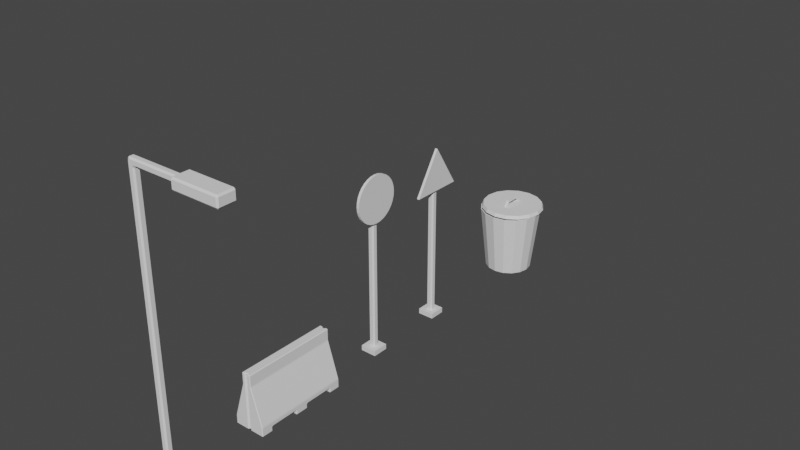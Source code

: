 # Source: smallObjects.blend  (saved by Blender 3.0.42; exported with 4.5.12 LTS)
import bpy
from mathutils import Matrix  # noqa: F401  (used for matrix-valued properties, if any)

bpy.ops.wm.read_factory_settings(use_empty=True)
scene = bpy.context.scene
scene.name = 'Scene'

# ---- collections
col_collection = bpy.data.collections.new('Collection'); scene.collection.children.link(col_collection)

# ---- world
world_world = bpy.data.worlds.new('World'); scene.world = world_world
world_world.use_nodes = True; world_world.node_tree.nodes.clear()
_N = world_world.node_tree.nodes; _L = world_world.node_tree.links
n0 = _N.new('ShaderNodeOutputWorld'); n0.name = 'World Output'; n0.location = (300, 300)
n1 = _N.new('ShaderNodeBackground'); n1.name = 'Background'; n1.location = (10, 300)
n1.inputs[0].default_value = (0.05088, 0.05088, 0.05088, 1.0)
_L.new(n1.outputs[0], n0.inputs[0])
n0.is_active_output = True
world_world.color = (0.05088, 0.05088, 0.05088)
world_world.use_sun_shadow = False
world_world.sun_shadow_jitter_overblur = 0.0

# ---- meshes
me_cube_002 = bpy.data.meshes.new('Cube.002')
me_cube_002.from_pydata([(-1.0, -1.0, -1.0), (-1.0, -1.0, 1.0), (-1.0, 1.0, -1.0), (-1.0, 1.0, 1.0), (1.0, -1.0, -1.0), (1.0, -1.0, 1.0), (1.0, 1.0, -1.0), (1.0, 1.0, 1.0), (-0.2275, -0.2275, -1.004), (-0.2275, -0.3908, -0.5019), (-0.3908, -0.2275, -0.5019), (-0.2275, -0.3908, 104.4), (0.003702, -0.3908, 105.1), (-0.2275, -0.2275, 105.6), (-0.3908, -0.2275, 105.1), (-0.2275, 0.2275, -1.004), (-0.3908, 0.2275, -0.5019), (-0.2275, 0.3908, -0.5019), (-0.2275, 0.2275, 105.6), (0.003703, 0.3908, 105.1), (-0.2275, 0.3908, 104.4), (-0.3908, 0.2275, 105.1), (0.2275, -0.2275, -1.004), (0.3908, -0.2275, -0.5019), (0.2275, -0.3908, -0.5019), (0.5542, -0.2275, 103.2), (0.4585, -0.3908, 103.7), (0.2275, -0.3908, 103.0), (0.3908, -0.2275, 102.7), (0.2275, 0.2275, -1.004), (0.2275, 0.3908, -0.5019), (0.3908, 0.2275, -0.5019), (0.4585, 0.3908, 103.7), (0.5542, 0.2275, 103.2), (0.3908, 0.2275, 102.7), (0.2275, 0.3908, 103.0), (6.162, 1.054, 105.7), (5.999, 0.8907, 105.7), (6.162, 0.8907, 106.3), (6.162, 1.054, 102.9), (6.365, 0.6879, 102.3), (5.999, 0.8907, 102.9), (6.162, -0.8907, 106.3), (5.999, -0.8907, 105.7), (6.162, -1.054, 105.7), (6.162, -1.054, 102.9), (5.999, -0.8907, 102.9), (6.365, -0.6879, 102.3), (6.26, -0.3908, 105.1), (6.26, -0.2275, 105.6), (6.26, 0.3908, 105.1), (6.26, 0.2275, 105.6), (6.26, -0.3908, 103.7), (6.26, -0.2275, 103.2), (6.26, 0.2275, 103.2), (6.26, 0.3908, 103.7), (11.23, -0.6879, 102.3), (11.59, -0.8907, 102.9), (11.43, -1.054, 102.9), (11.43, -0.8907, 106.3), (11.43, -1.054, 105.7), (11.59, -0.8907, 105.7), (11.23, 0.6879, 102.3), (11.43, 1.054, 102.9), (11.59, 0.8907, 102.9), (11.43, 0.8907, 106.3), (11.59, 0.8907, 105.7), (11.43, 1.054, 105.7), (6.162, 0.8907, 102.3), (6.162, -0.8907, 102.3), (11.43, 0.8907, 102.3), (11.43, -0.8907, 102.3), (6.365, 0.6879, 104.6), (6.365, -0.6879, 104.6), (11.23, 0.6879, 104.6), (11.23, -0.6879, 104.6)], [], [(0, 1, 3, 2), (2, 3, 7, 6), (6, 7, 5, 4), (4, 5, 1, 0), (2, 6, 4, 0), (7, 3, 1, 5), (24, 27, 11, 9), (50, 55, 32, 19), (54, 53, 25, 33), (49, 51, 18, 13), (10, 14, 21, 16), (65, 38, 42, 59), (52, 48, 12, 26), (17, 20, 35, 30), (39, 36, 67, 63), (31, 34, 28, 23), (64, 66, 61, 57), (46, 43, 37, 41), (58, 60, 44, 45), (62, 56, 75, 74), (8, 9, 10), (11, 12, 13, 14), (15, 16, 17), (18, 19, 20, 21), (22, 23, 24), (25, 26, 27, 28), (29, 30, 31), (32, 33, 34, 35), (36, 37, 38), (39, 68, 41), (42, 43, 44), (45, 46, 69), (71, 57, 58), (59, 60, 61), (70, 63, 64), (65, 66, 67), (15, 8, 10, 16), (9, 11, 14, 10), (13, 18, 21, 14), (20, 17, 16, 21), (29, 15, 17, 30), (19, 32, 35, 20), (34, 31, 30, 35), (22, 29, 31, 23), (33, 25, 28, 34), (27, 24, 23, 28), (8, 22, 24, 9), (26, 12, 11, 27), (36, 39, 41, 37), (42, 38, 37, 43), (45, 44, 43, 46), (68, 69, 46, 41), (49, 13, 12, 48), (52, 26, 25, 53), (54, 33, 32, 55), (18, 51, 50, 19), (70, 68, 39, 63), (38, 65, 67, 36), (66, 64, 63, 67), (71, 70, 64, 57), (65, 59, 61, 66), (60, 58, 57, 61), (69, 71, 58, 45), (59, 42, 44, 60), (15, 29, 22, 8), (40, 47, 69, 68), (62, 40, 68, 70), (56, 62, 70, 71), (47, 56, 71, 69), (72, 74, 75, 73), (47, 40, 72, 73), (56, 47, 73, 75), (40, 62, 74, 72)])
_uv = me_cube_002.uv_layers.new(name='UVMap')
_uv.uv.foreach_set('vector', [0.375, 0.0, 0.625, 0.0, 0.625, 0.25, 0.375, 0.25, 0.375, 0.25, 0.625, 0.25, 0.625, 0.5, 0.375, 0.5, 0.375, 0.5, 0.625, 0.5, 0.625, 0.75, 0.375, 0.75, 0.375, 0.75, 0.625, 0.75, 0.625, 1.0, 0.375, 1.0, 0.125, 0.5, 0.375, 0.5, 0.375, 0.75, 0.125, 0.75, 0.625, 0.5, 0.875, 0.5, 0.875, 0.75, 0.625, 0.75, 0.3762, 0.8022, 0.6233, 0.8022, 0.6233, 0.9478, 0.3762, 0.9478, 0.1875, 0.496, 0.3313, 0.498, 0.6105, 0.4534, 0.6087, 0.31, 0.3818, 0.5522, 0.3818, 0.6978, 0.6182, 0.6978, 0.6182, 0.5522, 0.137, 0.6839, 0.137, 0.5422, 0.613, 0.2078, 0.613, 0.06614, 0.3762, 0.05224, 0.6238, 0.05224, 0.6238, 0.1978, 0.3762, 0.1978, 0.6323, 0.5194, 0.8677, 0.5194, 0.8677, 0.7306, 0.6323, 0.7306, 0.3313, 0.752, 0.1875, 0.754, 0.6087, 0.94, 0.6105, 0.7966, 0.3762, 0.3022, 0.6233, 0.3022, 0.6233, 0.4478, 0.3762, 0.4478, 0.4122, 0.2573, 0.5878, 0.2573, 0.5878, 0.4927, 0.4122, 0.4927, 0.3762, 0.5522, 0.6238, 0.5522, 0.6238, 0.6978, 0.3762, 0.6978, 0.4122, 0.5194, 0.5878, 0.5194, 0.5878, 0.7306, 0.4122, 0.7306, 0.4122, 0.01937, 0.5878, 0.01937, 0.5878, 0.2306, 0.4122, 0.2306, 0.4122, 0.7573, 0.5878, 0.7573, 0.5878, 0.9927, 0.4122, 0.9927, 0.3586, 0.5434, 0.3586, 0.7066, 0.3586, 0.7066, 0.3586, 0.5434, 0.1772, 0.6978, 0.1772, 0.75, 0.125, 0.6978, 0.6222, 0.0, 0.6238, 0.0, 0.625, 0.05224, 0.625, 0.05224, 0.1772, 0.5522, 0.125, 0.5522, 0.1772, 0.5, 0.613, 0.2078, 0.6087, 0.31, 0.6233, 0.3022, 0.6238, 0.1978, 0.3228, 0.6978, 0.375, 0.6978, 0.3228, 0.75, 0.6182, 0.6978, 0.6105, 0.7966, 0.6233, 0.8022, 0.6238, 0.6978, 0.3228, 0.5522, 0.3228, 0.5, 0.375, 0.5522, 0.6105, 0.4534, 0.6182, 0.5522, 0.6238, 0.5522, 0.6233, 0.4478, 0.5878, 0.25, 0.625, 0.2306, 0.625, 0.2306, 0.1323, 0.5, 0.125, 0.5194, 0.125, 0.5194, 0.625, 0.01937, 0.625, 0.01937, 0.5878, 0.0, 0.4122, 0.0, 0.375, 0.01937, 0.375, 0.01937, 0.3677, 0.7306, 0.375, 0.7306, 0.3677, 0.75, 0.625, 0.7573, 0.625, 0.7573, 0.5878, 0.75, 0.3677, 0.5194, 0.3677, 0.5, 0.375, 0.5194, 0.625, 0.5194, 0.625, 0.5194, 0.5878, 0.5, 0.1772, 0.5522, 0.1772, 0.6978, 0.125, 0.6978, 0.125, 0.5522, 0.3762, 0.0, 0.6222, 0.0, 0.6238, 0.05224, 0.3762, 0.05224, 0.613, 0.06614, 0.613, 0.2078, 0.6238, 0.1978, 0.6238, 0.05224, 0.6233, 0.3022, 0.3762, 0.3022, 0.3762, 0.1978, 0.6238, 0.1978, 0.3228, 0.5522, 0.1772, 0.5522, 0.1772, 0.5, 0.3228, 0.5, 0.6087, 0.31, 0.6105, 0.4534, 0.6233, 0.4478, 0.6233, 0.3022, 0.6238, 0.5522, 0.3762, 0.5522, 0.3762, 0.4478, 0.6233, 0.4478, 0.3228, 0.6978, 0.3228, 0.5522, 0.3762, 0.5522, 0.3762, 0.6978, 0.6182, 0.5522, 0.6182, 0.6978, 0.6238, 0.6978, 0.6238, 0.5522, 0.6233, 0.8022, 0.3762, 0.8022, 0.3762, 0.6978, 0.6238, 0.6978, 0.1772, 0.6978, 0.3228, 0.6978, 0.3228, 0.75, 0.1772, 0.75, 0.6105, 0.7966, 0.6087, 0.94, 0.6233, 0.9478, 0.6233, 0.8022, 0.5878, 0.2573, 0.4122, 0.2573, 0.4122, 0.2306, 0.5878, 0.2306, 0.625, 0.01937, 0.625, 0.2306, 0.5878, 0.2306, 0.5878, 0.01937, 0.4122, 0.0, 0.5878, 0.0, 0.5878, 0.01937, 0.4122, 0.01937, 0.1323, 0.5194, 0.1323, 0.7306, 0.125, 0.7306, 0.125, 0.5194, 0.137, 0.756, 0.613, 0.994, 0.6087, 0.94, 0.1875, 0.754, 0.3313, 0.752, 0.6105, 0.7966, 0.6182, 0.6978, 0.3818, 0.6978, 0.3818, 0.5522, 0.6182, 0.5522, 0.6105, 0.4534, 0.3313, 0.498, 0.613, 0.2078, 0.137, 0.5422, 0.1875, 0.496, 0.6087, 0.31, 0.3677, 0.5194, 0.1323, 0.5194, 0.1323, 0.5, 0.3677, 0.5, 0.625, 0.2573, 0.625, 0.4927, 0.5878, 0.4927, 0.5878, 0.2573, 0.5878, 0.5194, 0.4122, 0.5194, 0.4122, 0.4927, 0.5878, 0.4927, 0.3677, 0.7306, 0.3677, 0.5194, 0.4122, 0.5194, 0.4122, 0.7306, 0.6323, 0.5194, 0.6323, 0.7306, 0.5878, 0.7306, 0.5878, 0.5194, 0.5878, 0.7573, 0.4122, 0.7573, 0.4122, 0.7306, 0.5878, 0.7306, 0.1323, 0.7306, 0.3677, 0.7306, 0.3677, 0.75, 0.1323, 0.75, 0.625, 0.7573, 0.625, 0.9927, 0.5878, 0.9927, 0.5878, 0.7573, 0.1772, 0.5522, 0.3228, 0.5522, 0.3228, 0.6978, 0.1772, 0.6978, 0.1414, 0.5434, 0.1414, 0.7066, 0.1323, 0.7306, 0.1323, 0.5194, 0.3586, 0.5434, 0.1414, 0.5434, 0.1323, 0.5194, 0.3677, 0.5194, 0.3586, 0.7066, 0.3586, 0.5434, 0.3677, 0.5194, 0.3677, 0.7306, 0.1414, 0.7066, 0.3586, 0.7066, 0.3677, 0.7306, 0.1323, 0.7306, 0.1414, 0.5434, 0.3586, 0.5434, 0.3586, 0.7066, 0.1414, 0.7066, 0.1414, 0.7066, 0.1414, 0.5434, 0.1414, 0.5434, 0.1414, 0.7066, 0.3586, 0.7066, 0.1414, 0.7066, 0.1414, 0.7066, 0.3586, 0.7066, 0.1414, 0.5434, 0.3586, 0.5434, 0.3586, 0.5434, 0.1414, 0.5434])
me_cube_002.use_remesh_fix_poles = True
me_cube_002.use_remesh_preserve_attributes = False
me_cube_002.update()
me_cube_003 = bpy.data.meshes.new('Cube.003')
me_cube_003.from_pydata([(-0.4344, -1.281, 0.01644), (-0.4179, -1.281, 0.0), (-0.4179, -1.297, 0.01644), (-0.4344, -1.281, 0.2382), (-0.4179, -1.297, 0.2382), (-0.4112, -1.297, 0.2711), (-0.4289, -1.281, 0.2702), (-0.4344, 1.281, 0.01644), (-0.4179, 1.297, 0.01644), (-0.4179, 1.281, 0.0), (-0.4344, 1.281, 0.2382), (-0.4289, 1.281, 0.2702), (-0.4112, 1.297, 0.2711), (-0.4179, 1.297, 0.2382), (0.4344, -1.281, 0.01644), (0.4179, -1.297, 0.01644), (0.4179, -1.281, 0.0), (0.4344, -1.281, 0.2382), (0.4289, -1.281, 0.2702), (0.4112, -1.297, 0.2711), (0.4179, -1.297, 0.2382), (0.4179, 1.297, 0.01644), (0.4344, 1.281, 0.01644), (0.4179, 1.281, 0.0), (0.4179, 1.297, 0.2382), (0.4112, 1.297, 0.2711), (0.4289, 1.281, 0.2702), (0.4344, 1.281, 0.2382), (-0.1102, -1.297, 1.27), (-0.1267, -1.281, 1.27), (-0.1321, -1.281, 1.238), (-0.115, -1.297, 1.237), (-0.1267, 1.281, 1.27), (-0.1102, 1.297, 1.27), (-0.115, 1.297, 1.237), (-0.1321, 1.281, 1.238), (0.1267, -1.281, 1.27), (0.1102, -1.297, 1.27), (0.115, -1.297, 1.237), (0.1321, -1.281, 1.238), (0.1102, 1.297, 1.27), (0.1267, 1.281, 1.27), (0.1321, 1.281, 1.238), (0.115, 1.297, 1.237), (-0.1102, -1.281, 1.578), (-0.1267, -1.281, 1.562), (-0.1102, -1.297, 1.562), (-0.1102, 1.281, 1.578), (-0.1102, 1.297, 1.562), (-0.1267, 1.281, 1.562), (0.1102, -1.281, 1.578), (0.1102, -1.297, 1.562), (0.1267, -1.281, 1.562), (0.1102, 1.281, 1.578), (0.1267, 1.281, 1.562), (0.1102, 1.297, 1.562), (0.05581, 1.281, 0.0), (0.03937, 1.281, 0.01644), (0.05581, 1.297, 0.01644), (-0.05581, 1.281, 0.0), (-0.05581, 1.297, 0.01644), (-0.03937, 1.281, 0.01644), (-0.05581, 1.297, 0.2382), (-0.05581, 1.297, 0.2711), (-0.03937, 1.281, 0.2547), (0.05581, 1.297, 0.2382), (0.03937, 1.281, 0.2547), (0.05581, 1.297, 0.2711), (-0.05581, -1.297, 0.01644), (-0.05581, -1.281, 0.0), (-0.03937, -1.281, 0.01644), (0.05581, -1.297, 0.01644), (0.03937, -1.281, 0.01644), (0.05581, -1.281, 0.0), (0.05581, -1.297, 0.2382), (0.05581, -1.297, 0.2711), (0.03937, -1.281, 0.2547), (-0.05581, -1.297, 0.2382), (-0.03937, -1.281, 0.2547), (-0.05581, -1.297, 0.2711), (-0.05581, 1.297, 1.237), (-0.05581, 1.297, 1.27), (-0.03937, 1.281, 1.253), (0.05581, 1.297, 1.237), (0.03937, 1.281, 1.253), (0.05581, 1.297, 1.27), (0.05581, -1.297, 1.237), (0.05581, -1.297, 1.27), (0.03937, -1.281, 1.253), (-0.05581, -1.297, 1.237), (-0.03937, -1.281, 1.253), (-0.05581, -1.297, 1.27), (-0.05581, 1.281, 1.578), (-0.03937, 1.281, 1.562), (-0.05581, 1.297, 1.562), (0.05581, 1.281, 1.578), (0.05581, 1.297, 1.562), (0.03937, 1.281, 1.562), (0.05581, -1.281, 1.578), (0.03937, -1.281, 1.562), (0.05581, -1.297, 1.562), (-0.05581, -1.281, 1.578), (-0.05581, -1.297, 1.562), (-0.03937, -1.281, 1.562), (-0.4344, 0.9934, 0.01644), (-0.4179, 0.9934, 0.0), (-0.4179, 0.977, 0.01644), (-0.4344, 0.1633, 0.01644), (-0.4179, 0.1797, 0.01644), (-0.4179, 0.1633, 0.0), (-0.4344, -0.1633, 0.01644), (-0.4179, -0.1633, 0.0), (-0.4179, -0.1797, 0.01644), (-0.4179, -0.9934, 0.0), (-0.4344, -0.9934, 0.01644), (-0.4179, -0.977, 0.01644), (-0.4344, -0.9934, 0.2382), (-0.4289, -0.9934, 0.2702), (-0.4289, -0.9605, 0.2702), (-0.4344, -0.9605, 0.2382), (-0.4344, -0.1962, 0.2382), (-0.4289, -0.1962, 0.2702), (-0.4289, -0.1633, 0.2702), (-0.4344, -0.1633, 0.2382), (-0.4344, 0.1633, 0.2382), (-0.4289, 0.1633, 0.2702), (-0.4289, 0.1962, 0.2702), (-0.4344, 0.1962, 0.2382), (-0.4344, 0.9605, 0.2382), (-0.4289, 0.9605, 0.2702), (-0.4289, 0.9934, 0.2702), (-0.4344, 0.9934, 0.2382), (0.4344, -0.9934, 0.01644), (0.4179, -0.9934, 0.0), (0.4179, -0.977, 0.01644), (0.4344, -0.1633, 0.01644), (0.4179, -0.1797, 0.01644), (0.4179, -0.1633, 0.0), (0.4344, 0.1633, 0.01644), (0.4179, 0.1633, 0.0), (0.4179, 0.1797, 0.01644), (0.4179, 0.9934, 0.0), (0.4344, 0.9934, 0.01644), (0.4179, 0.977, 0.01644), (0.4344, 0.9934, 0.2382), (0.4289, 0.9934, 0.2702), (0.4289, 0.9605, 0.2702), (0.4344, 0.9605, 0.2382), (0.4344, 0.1962, 0.2382), (0.4289, 0.1962, 0.2702), (0.4289, 0.1633, 0.2702), (0.4344, 0.1633, 0.2382), (0.4344, -0.1633, 0.2382), (0.4289, -0.1633, 0.2702), (0.4289, -0.1962, 0.2702), (0.4344, -0.1962, 0.2382), (0.4344, -0.9605, 0.2382), (0.4289, -0.9605, 0.2702), (0.4289, -0.9934, 0.2702), (0.4344, -0.9934, 0.2382), (-0.1321, -0.9934, 1.238), (-0.1267, -0.9934, 1.27), (-0.1267, -0.9605, 1.27), (-0.1321, -0.9605, 1.238), (-0.1321, -0.1962, 1.238), (-0.1267, -0.1962, 1.27), (-0.1267, -0.1633, 1.27), (-0.1321, -0.1633, 1.238), (-0.1321, 0.1633, 1.238), (-0.1267, 0.1633, 1.27), (-0.1267, 0.1962, 1.27), (-0.1321, 0.1962, 1.238), (-0.1321, 0.9605, 1.238), (-0.1267, 0.9605, 1.27), (-0.1267, 0.9934, 1.27), (-0.1321, 0.9934, 1.238), (0.1267, 0.9934, 1.27), (0.1267, 0.9605, 1.27), (0.1321, 0.9605, 1.238), (0.1321, 0.9934, 1.238), (0.1267, 0.1962, 1.27), (0.1267, 0.1633, 1.27), (0.1321, 0.1633, 1.238), (0.1321, 0.1962, 1.238), (0.1267, -0.1633, 1.27), (0.1267, -0.1962, 1.27), (0.1321, -0.1962, 1.238), (0.1321, -0.1633, 1.238), (0.1267, -0.9605, 1.27), (0.1267, -0.9934, 1.27), (0.1321, -0.9934, 1.238), (0.1321, -0.9605, 1.238), (-0.1102, -0.9934, 1.578), (-0.1102, -0.9605, 1.578), (-0.1267, -0.9605, 1.562), (-0.1267, -0.9934, 1.562), (-0.1102, -0.1962, 1.578), (-0.1102, -0.1633, 1.578), (-0.1267, -0.1633, 1.562), (-0.1267, -0.1962, 1.562), (-0.1102, 0.1633, 1.578), (-0.1102, 0.1962, 1.578), (-0.1267, 0.1962, 1.562), (-0.1267, 0.1633, 1.562), (-0.1102, 0.9605, 1.578), (-0.1102, 0.9934, 1.578), (-0.1267, 0.9934, 1.562), (-0.1267, 0.9605, 1.562), (0.1267, 0.9934, 1.562), (0.1102, 0.9934, 1.578), (0.1102, 0.9605, 1.578), (0.1267, 0.9605, 1.562), (0.1267, 0.1962, 1.562), (0.1102, 0.1962, 1.578), (0.1102, 0.1633, 1.578), (0.1267, 0.1633, 1.562), (0.1267, -0.1633, 1.562), (0.1102, -0.1633, 1.578), (0.1102, -0.1962, 1.578), (0.1267, -0.1962, 1.562), (0.1267, -0.9605, 1.562), (0.1102, -0.9605, 1.578), (0.1102, -0.9934, 1.578), (0.1267, -0.9934, 1.562), (0.05581, 0.9934, 1.578), (0.02293, 0.9934, 1.578), (0.02293, 0.9605, 1.578), (0.05581, 0.9605, 1.578), (0.05581, 0.1962, 1.578), (0.02293, 0.1962, 1.578), (0.02293, 0.1633, 1.578), (0.05581, 0.1633, 1.578), (0.05581, -0.1633, 1.578), (0.02293, -0.1633, 1.578), (0.02293, -0.1962, 1.578), (0.05581, -0.1962, 1.578), (0.05581, -0.9605, 1.578), (0.02293, -0.9605, 1.578), (0.02293, -0.9934, 1.578), (0.05581, -0.9934, 1.578), (-0.05581, 0.9934, 1.578), (-0.05581, 0.9605, 1.578), (-0.02293, 0.9605, 1.578), (-0.02293, 0.9934, 1.578), (-0.05581, 0.1962, 1.578), (-0.05581, 0.1633, 1.578), (-0.02293, 0.1633, 1.578), (-0.02293, 0.1962, 1.578), (-0.05581, -0.1633, 1.578), (-0.05581, -0.1962, 1.578), (-0.02293, -0.1962, 1.578), (-0.02293, -0.1633, 1.578), (-0.05581, -0.9605, 1.578), (-0.05581, -0.9934, 1.578), (-0.02293, -0.9934, 1.578), (-0.02293, -0.9605, 1.578), (-0.05581, 0.9934, 0.0), (-0.02293, 0.9934, 0.0), (-0.03937, 0.977, 0.01644), (-0.05581, 0.1633, 0.0), (-0.03937, 0.1797, 0.01644), (-0.02293, 0.1633, 0.0), (-0.05581, -0.1633, 0.0), (-0.02293, -0.1633, 0.0), (-0.03937, -0.1797, 0.01644), (-0.02293, -0.9934, 0.0), (-0.05581, -0.9934, 0.0), (-0.03937, -0.977, 0.01644), (0.05581, 0.9934, 0.0), (0.03937, 0.977, 0.01644), (0.02293, 0.9934, 0.0), (0.05581, 0.1633, 0.0), (0.02293, 0.1633, 0.0), (0.03937, 0.1797, 0.01644), (0.05581, -0.1633, 0.0), (0.03937, -0.1797, 0.01644), (0.02293, -0.1633, 0.0), (0.02293, -0.9934, 0.0), (0.03937, -0.977, 0.01644), (0.05581, -0.9934, 0.0), (-0.4344, -1.281, 0.1498), (-0.4344, -1.281, 0.1169), (-0.4179, -1.297, 0.1169), (-0.4179, -1.297, 0.1498), (-0.4344, 1.281, 0.1169), (-0.4344, 1.281, 0.1498), (-0.4179, 1.297, 0.1498), (-0.4179, 1.297, 0.1169), (0.4344, 1.281, 0.1169), (0.4179, 1.297, 0.1169), (0.4179, 1.297, 0.1498), (0.4344, 1.281, 0.1498), (0.4344, -1.281, 0.1169), (0.4344, -1.281, 0.1498), (0.4179, -1.297, 0.1498), (0.4179, -1.297, 0.1169), (0.05581, -1.297, 0.1169), (0.05581, -1.297, 0.1498), (0.03937, -1.281, 0.1333), (-0.05581, -1.297, 0.1169), (-0.03937, -1.281, 0.1333), (-0.05581, -1.297, 0.1498), (-0.05581, 1.297, 0.1169), (-0.05581, 1.297, 0.1498), (-0.03937, 1.281, 0.1333), (0.05581, 1.297, 0.1169), (0.03937, 1.281, 0.1333), (0.05581, 1.297, 0.1498), (0.4179, 0.9605, 0.1333), (0.4179, 0.977, 0.1169), (0.4344, 0.9934, 0.1169), (0.4344, 0.9934, 0.1498), (0.4344, 0.9605, 0.1498), (0.4179, 0.1962, 0.1333), (0.4344, 0.1962, 0.1498), (0.4344, 0.1633, 0.1498), (0.4344, 0.1633, 0.1169), (0.4179, 0.1797, 0.1169), (0.4179, -0.1962, 0.1333), (0.4179, -0.1797, 0.1169), (0.4344, -0.1633, 0.1169), (0.4344, -0.1633, 0.1498), (0.4344, -0.1962, 0.1498), (0.4179, -0.9605, 0.1333), (0.4344, -0.9605, 0.1498), (0.4344, -0.9934, 0.1498), (0.4344, -0.9934, 0.1169), (0.4179, -0.977, 0.1169), (-0.4179, -0.9605, 0.1333), (-0.4179, -0.977, 0.1169), (-0.4344, -0.9934, 0.1169), (-0.4344, -0.9934, 0.1498), (-0.4344, -0.9605, 0.1498), (-0.4179, -0.1962, 0.1333), (-0.4344, -0.1962, 0.1498), (-0.4344, -0.1633, 0.1498), (-0.4344, -0.1633, 0.1169), (-0.4179, -0.1797, 0.1169), (-0.4179, 0.1962, 0.1333), (-0.4179, 0.1797, 0.1169), (-0.4344, 0.1633, 0.1169), (-0.4344, 0.1633, 0.1498), (-0.4344, 0.1962, 0.1498), (-0.4179, 0.9605, 0.1333), (-0.4344, 0.9605, 0.1498), (-0.4344, 0.9934, 0.1498), (-0.4344, 0.9934, 0.1169), (-0.4179, 0.977, 0.1169), (-0.4344, 1.279, 0.2382), (-0.4344, 1.246, 0.2382), (-0.4289, 1.246, 0.2702), (-0.4289, 1.279, 0.2702), (0.4179, 1.279, 0.0), (0.4344, 1.279, 0.01644), (0.4344, 1.246, 0.01644), (0.4179, 1.246, 0.0), (-0.1267, 1.279, 1.27), (-0.1321, 1.279, 1.238), (-0.1321, 1.246, 1.238), (-0.1267, 1.246, 1.27), (-0.1267, 1.279, 1.562), (-0.1267, 1.246, 1.562), (-0.1102, 1.246, 1.578), (-0.1102, 1.279, 1.578), (-0.4179, 1.246, 0.0), (-0.4344, 1.246, 0.01644), (-0.4344, 1.279, 0.01644), (-0.4179, 1.279, 0.0), (0.4289, 1.246, 0.2702), (0.4344, 1.246, 0.2382), (0.4344, 1.279, 0.2382), (0.4289, 1.279, 0.2702), (0.1267, 1.246, 1.27), (0.1321, 1.246, 1.238), (0.1321, 1.279, 1.238), (0.1267, 1.279, 1.27), (0.1267, 1.246, 1.562), (0.1267, 1.279, 1.562), (0.1102, 1.279, 1.578), (0.1102, 1.246, 1.578), (0.02293, 1.246, 1.578), (0.05581, 1.246, 1.578), (0.05581, 1.279, 1.578), (0.03937, 1.279, 1.562), (0.02293, 1.262, 1.562), (-0.02293, 1.246, 1.578), (-0.02293, 1.262, 1.562), (-0.03937, 1.279, 1.562), (-0.05581, 1.279, 1.578), (-0.05581, 1.246, 1.578), (-0.02293, 1.246, 0.0), (-0.05581, 1.246, 0.0), (-0.05581, 1.279, 0.0), (-0.03937, 1.279, 0.01644), (-0.02293, 1.262, 0.01644), (0.02293, 1.246, 0.0), (0.02293, 1.262, 0.01644), (0.03937, 1.279, 0.01644), (0.05581, 1.279, 0.0), (0.05581, 1.246, 0.0), (0.4344, 1.246, 0.1498), (0.4344, 1.246, 0.1169), (0.4344, 1.279, 0.1169), (0.4344, 1.279, 0.1498), (-0.4344, 1.279, 0.1498), (-0.4344, 1.279, 0.1169), (-0.4344, 1.246, 0.1169), (-0.4344, 1.246, 0.1498), (-0.4179, -1.277, 0.0), (-0.4344, -1.277, 0.01644), (-0.4344, -1.244, 0.01644), (-0.4179, -1.244, 0.0), (0.4344, -1.277, 0.2382), (0.4344, -1.244, 0.2382), (0.4289, -1.244, 0.2702), (0.4289, -1.277, 0.2702), (0.1321, -1.277, 1.238), (0.1321, -1.244, 1.238), (0.1267, -1.244, 1.27), (0.1267, -1.277, 1.27), (0.1102, -1.277, 1.578), (0.1267, -1.277, 1.562), (0.1267, -1.244, 1.562), (0.1102, -1.244, 1.578), (0.05581, -1.277, 1.578), (0.05581, -1.244, 1.578), (0.02293, -1.244, 1.578), (0.02293, -1.26, 1.562), (0.03937, -1.277, 1.562), (-0.02293, -1.26, 1.562), (-0.02293, -1.244, 1.578), (-0.05581, -1.244, 1.578), (-0.05581, -1.277, 1.578), (-0.03937, -1.277, 1.562), (-0.02293, -1.26, 0.01644), (-0.03937, -1.277, 0.01644), (-0.05581, -1.277, 0.0), (-0.05581, -1.244, 0.0), (-0.02293, -1.244, 0.0), (0.05581, -1.277, 0.0), (0.03937, -1.277, 0.01644), (0.02293, -1.26, 0.01644), (0.02293, -1.244, 0.0), (0.05581, -1.244, 0.0), (-0.4289, -1.244, 0.2702), (-0.4344, -1.244, 0.2382), (-0.4344, -1.277, 0.2382), (-0.4289, -1.277, 0.2702), (0.4179, -1.244, 0.0), (0.4344, -1.244, 0.01644), (0.4344, -1.277, 0.01644), (0.4179, -1.277, 0.0), (-0.1321, -1.244, 1.238), (-0.1321, -1.277, 1.238), (-0.1267, -1.277, 1.27), (-0.1267, -1.244, 1.27), (-0.1102, -1.244, 1.578), (-0.1267, -1.244, 1.562), (-0.1267, -1.277, 1.562), (-0.1102, -1.277, 1.578), (-0.4344, -1.244, 0.1498), (-0.4344, -1.244, 0.1169), (-0.4344, -1.277, 0.1169), (-0.4344, -1.277, 0.1498), (0.4344, -1.277, 0.1498), (0.4344, -1.277, 0.1169), (0.4344, -1.244, 0.1169), (0.4344, -1.244, 0.1498)], [], [(450, 465, 292, 14), (291, 27, 370, 403), (22, 288, 402, 353), (5, 79, 89, 31), (18, 415, 416, 39), (286, 13, 62, 303), (432, 459, 44, 101), (307, 65, 24, 290), (366, 405, 284, 7), (294, 20, 74, 297), (92, 47, 363, 388), (32, 356, 360, 49), (40, 85, 96, 55), (36, 419, 421, 52), (375, 41, 54, 377), (454, 29, 45, 458), (53, 95, 382, 378), (447, 6, 30, 453), (371, 26, 42, 374), (68, 299, 282, 2), (104, 346, 406, 365), (464, 412, 17, 293), (99, 428, 440, 72, 298, 76, 88), (404, 348, 10, 285), (261, 272, 276, 263), (265, 277, 442, 438), (347, 106, 258, 269, 143, 309), (339, 317, 140, 273, 260, 108), (226, 242, 247, 229), (230, 246, 251, 233), (234, 250, 255, 237), (238, 254, 430, 426), (210, 227, 228, 213), (214, 231, 232, 217), (218, 235, 236, 221), (222, 239, 425, 423), (176, 372, 376, 208), (359, 174, 206, 361), (173, 170, 202, 207), (169, 166, 198, 203), (379, 381, 224, 209), (389, 362, 205, 240), (241, 204, 201, 244), (245, 200, 197, 248), (345, 131, 349, 407), (350, 130, 175, 358), (342, 127, 128, 344), (460, 445, 116, 331), (325, 159, 413, 467), (414, 158, 190, 417), (322, 155, 156, 324), (400, 369, 144, 311), (253, 192, 456, 431), (418, 189, 223, 422), (188, 185, 219, 220), (184, 181, 215, 216), (354, 401, 310, 142), (110, 336, 340, 107), (399, 355, 141, 268), (333, 318, 323, 328), (315, 151, 152, 321), (149, 146, 178, 183), (153, 150, 182, 187), (157, 154, 186, 191), (335, 123, 124, 341), (121, 118, 163, 164), (125, 122, 167, 168), (129, 126, 171, 172), (337, 112, 264, 275, 136, 319), (109, 259, 262, 111), (113, 266, 437, 411), (117, 444, 452, 160), (386, 384, 396, 394), (271, 139, 137, 274), (410, 461, 330, 114), (145, 368, 373, 179), (9, 59, 392, 367), (439, 451, 16, 73), (280, 3, 446, 463), (15, 295, 296, 71), (25, 67, 83, 43), (8, 287, 302, 60), (364, 391, 256, 105), (56, 23, 352, 398), (28, 91, 102, 46), (58, 305, 289, 21), (63, 12, 34, 80), (420, 424, 98, 50), (81, 33, 48, 94), (97, 84, 66, 306, 57, 397, 383), (11, 351, 357, 35), (312, 147, 148, 314), (180, 177, 211, 212), (279, 133, 448, 443), (138, 316, 320, 135), (408, 436, 69, 1), (301, 77, 4, 283), (87, 37, 51, 100), (75, 19, 38, 86), (343, 308, 313, 338), (329, 327, 134, 278, 267, 115), (390, 395, 270, 257), (380, 385, 243, 225), (165, 162, 194, 199), (249, 196, 193, 252), (332, 119, 120, 334), (132, 326, 466, 449), (161, 455, 457, 195), (429, 434, 441, 427), (435, 433, 103, 90, 78, 300, 70), (93, 387, 393, 61, 304, 64, 82), (0, 1, 2), (3, 4, 5, 6), (7, 8, 9), (10, 11, 12, 13), (14, 15, 16), (17, 18, 19, 20), (21, 22, 23), (24, 25, 26, 27), (28, 29, 30, 31), (32, 33, 34, 35), (36, 37, 38, 39), (40, 41, 42, 43), (44, 45, 46), (47, 48, 49), (50, 51, 52), (53, 54, 55), (56, 57, 58), (59, 60, 61), (62, 63, 64), (65, 66, 67), (68, 69, 70), (71, 72, 73), (74, 75, 76), (77, 78, 79), (80, 81, 82), (83, 84, 85), (86, 87, 88), (89, 90, 91), (92, 93, 94), (95, 96, 97), (98, 99, 100), (101, 102, 103), (104, 105, 106), (107, 108, 109), (110, 111, 112), (113, 114, 115), (116, 117, 118, 119), (120, 121, 122, 123), (124, 125, 126, 127), (128, 129, 130, 131), (132, 133, 134), (135, 136, 137), (138, 139, 140), (141, 142, 143), (144, 145, 146, 147), (148, 149, 150, 151), (152, 153, 154, 155), (156, 157, 158, 159), (160, 161, 162, 163), (164, 165, 166, 167), (168, 169, 170, 171), (172, 173, 174, 175), (176, 177, 178, 179), (180, 181, 182, 183), (184, 185, 186, 187), (188, 189, 190, 191), (192, 193, 194, 195), (196, 197, 198, 199), (200, 201, 202, 203), (204, 205, 206, 207), (208, 209, 210, 211), (212, 213, 214, 215), (216, 217, 218, 219), (220, 221, 222, 223), (224, 225, 226, 227), (228, 229, 230, 231), (232, 233, 234, 235), (236, 237, 238, 239), (240, 241, 242, 243), (244, 245, 246, 247), (248, 249, 250, 251), (252, 253, 254, 255), (256, 257, 258), (259, 260, 261), (262, 263, 264), (265, 266, 267), (268, 269, 270), (271, 272, 273), (274, 275, 276), (277, 278, 279), (280, 281, 282, 283), (284, 285, 286, 287), (288, 289, 290, 291), (292, 293, 294, 295), (296, 297, 298), (299, 300, 301), (302, 303, 304), (305, 306, 307), (308, 309, 310, 311, 312), (313, 314, 315, 316, 317), (318, 319, 320, 321, 322), (323, 324, 325, 326, 327), (328, 329, 330, 331, 332), (333, 334, 335, 336, 337), (338, 339, 340, 341, 342), (343, 344, 345, 346, 347), (348, 349, 350, 351), (352, 353, 354, 355), (356, 357, 358, 359), (360, 361, 362, 363), (364, 365, 366, 367), (368, 369, 370, 371), (372, 373, 374, 375), (376, 377, 378, 379), (380, 381, 382, 383, 384), (385, 386, 387, 388, 389), (390, 391, 392, 393, 394), (395, 396, 397, 398, 399), (400, 401, 402, 403), (404, 405, 406, 407), (408, 409, 410, 411), (412, 413, 414, 415), (416, 417, 418, 419), (420, 421, 422, 423), (424, 425, 426, 427, 428), (429, 430, 431, 432, 433), (434, 435, 436, 437, 438), (439, 440, 441, 442, 443), (444, 445, 446, 447), (448, 449, 450, 451), (452, 453, 454, 455), (456, 457, 458, 459), (460, 461, 462, 463), (464, 465, 466, 467), (408, 1, 0, 409), (283, 4, 3, 280), (351, 11, 10, 348), (287, 8, 7, 284), (59, 9, 8, 60), (67, 25, 24, 65), (288, 22, 21, 289), (352, 23, 22, 353), (415, 18, 17, 412), (295, 15, 14, 292), (73, 16, 15, 71), (79, 5, 4, 77), (356, 32, 35, 357), (85, 40, 43, 83), (419, 36, 39, 416), (91, 28, 31, 89), (11, 35, 34, 12), (42, 26, 25, 43), (38, 19, 18, 39), (5, 31, 30, 6), (363, 47, 49, 360), (95, 53, 55, 96), (420, 50, 52, 421), (101, 44, 46, 102), (40, 55, 54, 41), (51, 37, 36, 52), (28, 46, 45, 29), (48, 33, 32, 49), (23, 56, 58, 21), (12, 63, 62, 13), (1, 69, 68, 2), (19, 75, 74, 20), (33, 81, 80, 34), (37, 87, 86, 38), (47, 92, 94, 48), (50, 98, 100, 51), (434, 429, 433, 435), (84, 97, 96, 85), (81, 94, 93, 82), (90, 103, 102, 91), (87, 100, 99, 88), (428, 99, 98, 424), (432, 101, 103, 433), (78, 90, 89, 79), (75, 86, 88, 76), (66, 84, 83, 67), (63, 80, 82, 64), (435, 70, 69, 436), (439, 73, 72, 440), (298, 72, 71, 296), (299, 68, 70, 300), (304, 61, 60, 302), (305, 58, 57, 306), (364, 105, 104, 365), (109, 111, 110, 107), (444, 117, 116, 445), (118, 121, 120, 119), (122, 125, 124, 123), (126, 129, 128, 127), (448, 133, 132, 449), (137, 139, 138, 135), (368, 145, 144, 369), (146, 149, 148, 147), (150, 153, 152, 151), (154, 157, 156, 155), (455, 161, 160, 452), (162, 165, 164, 163), (166, 169, 168, 167), (170, 173, 172, 171), (372, 176, 179, 373), (177, 180, 183, 178), (181, 184, 187, 182), (185, 188, 191, 186), (456, 192, 195, 457), (193, 196, 199, 194), (197, 200, 203, 198), (201, 204, 207, 202), (379, 209, 208, 376), (210, 213, 212, 211), (214, 217, 216, 215), (218, 221, 220, 219), (380, 225, 224, 381), (226, 229, 228, 227), (230, 233, 232, 231), (234, 237, 236, 235), (389, 240, 243, 385), (241, 244, 247, 242), (245, 248, 251, 246), (249, 252, 255, 250), (390, 257, 256, 391), (347, 309, 308, 343), (261, 263, 262, 259), (317, 339, 338, 313), (399, 268, 270, 395), (337, 319, 318, 333), (271, 274, 276, 272), (327, 329, 328, 323), (269, 258, 257, 270), (272, 261, 260, 273), (275, 264, 263, 276), (277, 265, 267, 278), (258, 106, 105, 256), (259, 109, 108, 260), (264, 112, 111, 262), (266, 113, 115, 267), (242, 226, 225, 243), (246, 230, 229, 247), (250, 234, 233, 251), (254, 238, 237, 255), (227, 210, 209, 224), (231, 214, 213, 228), (235, 218, 217, 232), (239, 222, 221, 236), (173, 207, 206, 174), (169, 203, 202, 170), (165, 199, 198, 166), (161, 195, 194, 162), (204, 241, 240, 205), (200, 245, 244, 201), (196, 249, 248, 197), (192, 253, 252, 193), (129, 172, 175, 130), (125, 168, 171, 126), (121, 164, 167, 122), (117, 160, 163, 118), (157, 191, 190, 158), (153, 187, 186, 154), (149, 183, 182, 150), (145, 179, 178, 146), (188, 220, 223, 189), (184, 216, 219, 185), (180, 212, 215, 181), (176, 208, 211, 177), (143, 269, 268, 141), (139, 271, 273, 140), (136, 275, 274, 137), (133, 279, 278, 134), (309, 143, 142, 310), (316, 138, 140, 317), (319, 136, 135, 320), (326, 132, 134, 327), (329, 115, 114, 330), (336, 110, 112, 337), (339, 108, 107, 340), (346, 104, 106, 347), (2, 282, 281, 0), (13, 286, 285, 10), (27, 291, 290, 24), (20, 294, 293, 17), (76, 298, 297, 74), (77, 301, 300, 78), (64, 304, 303, 62), (65, 307, 306, 66), (147, 312, 311, 144), (151, 315, 314, 148), (155, 322, 321, 152), (159, 325, 324, 156), (119, 332, 331, 116), (123, 335, 334, 120), (127, 342, 341, 124), (131, 345, 344, 128), (342, 344, 343, 338), (335, 341, 340, 336), (332, 334, 333, 328), (460, 331, 330, 461), (322, 324, 323, 318), (315, 321, 320, 316), (312, 314, 313, 308), (400, 311, 310, 401), (286, 303, 302, 287), (440, 428, 427, 441), (294, 297, 296, 295), (301, 283, 282, 299), (464, 293, 292, 465), (307, 290, 289, 305), (404, 285, 284, 405), (130, 350, 349, 131), (141, 355, 354, 142), (174, 359, 358, 175), (205, 362, 361, 206), (9, 367, 366, 7), (26, 371, 370, 27), (41, 375, 374, 42), (53, 378, 377, 54), (97, 383, 382, 95), (92, 388, 387, 93), (61, 393, 392, 59), (56, 398, 397, 57), (291, 403, 402, 288), (345, 407, 406, 346), (405, 366, 365, 406), (401, 354, 353, 402), (369, 400, 403, 370), (355, 399, 398, 352), (350, 358, 357, 351), (362, 389, 388, 363), (359, 361, 360, 356), (381, 379, 378, 382), (385, 380, 384, 386), (391, 364, 367, 392), (395, 390, 394, 396), (371, 374, 373, 368), (375, 377, 376, 372), (348, 404, 407, 349), (113, 411, 410, 114), (158, 414, 413, 159), (189, 418, 417, 190), (222, 423, 422, 223), (238, 426, 425, 239), (253, 431, 430, 254), (265, 438, 437, 266), (279, 443, 442, 277), (6, 447, 446, 3), (16, 451, 450, 14), (29, 454, 453, 30), (44, 459, 458, 45), (280, 463, 462, 281), (325, 467, 466, 326), (465, 450, 449, 466), (461, 410, 409, 462), (445, 460, 463, 446), (418, 422, 421, 419), (414, 417, 416, 415), (441, 434, 438, 442), (436, 408, 411, 437), (429, 427, 426, 430), (424, 420, 423, 425), (454, 458, 457, 455), (459, 432, 431, 456), (447, 453, 452, 444), (451, 439, 443, 448), (412, 464, 467, 413), (386, 394, 393, 387), (383, 397, 396, 384), (0, 281, 462, 409)])
_uv = me_cube_003.uv_layers.new(name='UVMap')
_uv.uv.foreach_set('vector', [0.386, 0.7389, 0.489, 0.7389, 0.489, 0.7461, 0.386, 0.7461, 0.511, 0.5044, 0.614, 0.5044, 0.614, 0.5081, 0.511, 0.5081, 0.386, 0.5044, 0.489, 0.5044, 0.489, 0.5081, 0.386, 0.5081, 0.625, 0.9961, 0.625, 0.9205, 0.625, 0.9309, 0.625, 0.9856, 0.625, 0.7461, 0.625, 0.7389, 0.625, 0.7389, 0.625, 0.7461, 0.511, 0.2535, 0.614, 0.2535, 0.614, 0.3299, 0.511, 0.3299, 0.8074, 0.7389, 0.8593, 0.7389, 0.8593, 0.7461, 0.8074, 0.7461, 0.511, 0.4201, 0.614, 0.4201, 0.614, 0.4965, 0.511, 0.4965, 0.386, 0.2419, 0.489, 0.2419, 0.489, 0.2456, 0.386, 0.2456, 0.511, 0.7535, 0.614, 0.7535, 0.614, 0.8299, 0.511, 0.8299, 0.8074, 0.5044, 0.8593, 0.5044, 0.8593, 0.5081, 0.8074, 0.5081, 0.625, 0.2456, 0.625, 0.2419, 0.625, 0.2419, 0.625, 0.2456, 0.625, 0.4843, 0.625, 0.4324, 0.625, 0.4324, 0.625, 0.4843, 0.625, 0.7461, 0.625, 0.7389, 0.625, 0.7389, 0.625, 0.7461, 0.625, 0.5081, 0.625, 0.5044, 0.625, 0.5044, 0.625, 0.5081, 0.625, 0.01115, 0.625, 0.003852, 0.625, 0.003852, 0.625, 0.01115, 0.6407, 0.5044, 0.6926, 0.5044, 0.6926, 0.5081, 0.6407, 0.5081, 0.625, 0.01115, 0.625, 0.003852, 0.625, 0.003852, 0.625, 0.01115, 0.625, 0.5081, 0.625, 0.5044, 0.625, 0.5044, 0.625, 0.5081, 0.386, 0.9201, 0.489, 0.9201, 0.489, 0.9965, 0.386, 0.9965, 0.386, 0.202, 0.489, 0.202, 0.489, 0.2355, 0.386, 0.2355, 0.511, 0.7389, 0.614, 0.7389, 0.614, 0.7461, 0.511, 0.7461, 0.7041, 0.7488, 0.7041, 0.7403, 0.3007, 0.7413, 0.3047, 0.7507, 0.4559, 0.8051, 0.5605, 0.8079, 0.6259, 0.8064, 0.511, 0.2419, 0.614, 0.2419, 0.614, 0.2456, 0.511, 0.2456, 0.2257, 0.6027, 0.2743, 0.6027, 0.2743, 0.6473, 0.2257, 0.6473, 0.2257, 0.702, 0.2743, 0.702, 0.2743, 0.733, 0.2257, 0.733, 0.4875, 0.2084, 0.3813, 0.212, 0.2453, 0.5255, 0.3053, 0.5344, 0.3836, 0.5479, 0.4881, 0.5449, 0.4875, 0.1608, 0.4881, 0.5935, 0.3836, 0.5973, 0.3053, 0.58, 0.2453, 0.5685, 0.3813, 0.1654, 0.7257, 0.5516, 0.7743, 0.5516, 0.7743, 0.5984, 0.7257, 0.5984, 0.7257, 0.6027, 0.7743, 0.6027, 0.7743, 0.6473, 0.7257, 0.6473, 0.7257, 0.6516, 0.7743, 0.6516, 0.7743, 0.6984, 0.7257, 0.6984, 0.7257, 0.702, 0.7743, 0.702, 0.7743, 0.733, 0.7257, 0.733, 0.6407, 0.5516, 0.6926, 0.5516, 0.6926, 0.5984, 0.6407, 0.5984, 0.6407, 0.6027, 0.6926, 0.6027, 0.6926, 0.6473, 0.6407, 0.6473, 0.6407, 0.6516, 0.6926, 0.6516, 0.6926, 0.6984, 0.6407, 0.6984, 0.6407, 0.702, 0.6926, 0.702, 0.6926, 0.733, 0.6407, 0.733, 0.625, 0.548, 0.625, 0.5145, 0.625, 0.5145, 0.625, 0.548, 0.625, 0.2355, 0.625, 0.202, 0.625, 0.202, 0.625, 0.2355, 0.625, 0.1984, 0.625, 0.1516, 0.625, 0.1516, 0.625, 0.1984, 0.625, 0.1473, 0.625, 0.1027, 0.625, 0.1027, 0.625, 0.1473, 0.6407, 0.5145, 0.6926, 0.5145, 0.6926, 0.548, 0.6407, 0.548, 0.8074, 0.5145, 0.8593, 0.5145, 0.8593, 0.548, 0.8074, 0.548, 0.8074, 0.5516, 0.8593, 0.5516, 0.8593, 0.5984, 0.8074, 0.5984, 0.8074, 0.6027, 0.8593, 0.6027, 0.8593, 0.6473, 0.8074, 0.6473, 0.511, 0.202, 0.614, 0.202, 0.614, 0.2355, 0.511, 0.2355, 0.625, 0.2355, 0.625, 0.202, 0.625, 0.202, 0.625, 0.2355, 0.511, 0.1516, 0.614, 0.1516, 0.614, 0.1984, 0.511, 0.1984, 0.511, 0.01701, 0.614, 0.01701, 0.614, 0.04799, 0.511, 0.04799, 0.511, 0.702, 0.614, 0.702, 0.614, 0.733, 0.511, 0.733, 0.625, 0.733, 0.625, 0.702, 0.625, 0.702, 0.625, 0.733, 0.511, 0.6516, 0.614, 0.6516, 0.614, 0.6984, 0.511, 0.6984, 0.511, 0.5145, 0.614, 0.5145, 0.614, 0.548, 0.511, 0.548, 0.8074, 0.702, 0.8593, 0.702, 0.8593, 0.733, 0.8074, 0.733, 0.625, 0.733, 0.625, 0.702, 0.625, 0.702, 0.625, 0.733, 0.625, 0.6984, 0.625, 0.6516, 0.625, 0.6516, 0.625, 0.6984, 0.625, 0.6473, 0.625, 0.6027, 0.625, 0.6027, 0.625, 0.6473, 0.386, 0.5145, 0.489, 0.5145, 0.489, 0.548, 0.386, 0.548, 0.386, 0.1027, 0.489, 0.1027, 0.489, 0.1473, 0.386, 0.1473, 0.2951, 0.5145, 0.3715, 0.5145, 0.3715, 0.548, 0.2951, 0.548, 0.5, 0.1092, 0.5, 0.6408, 0.5, 0.6865, 0.5, 0.06352, 0.511, 0.6027, 0.614, 0.6027, 0.614, 0.6473, 0.511, 0.6473, 0.625, 0.5984, 0.625, 0.5516, 0.625, 0.5516, 0.625, 0.5984, 0.625, 0.6473, 0.625, 0.6027, 0.625, 0.6027, 0.625, 0.6473, 0.625, 0.6984, 0.625, 0.6516, 0.625, 0.6516, 0.625, 0.6984, 0.511, 0.1027, 0.614, 0.1027, 0.614, 0.1473, 0.511, 0.1473, 0.625, 0.09836, 0.625, 0.05164, 0.625, 0.05164, 0.625, 0.09836, 0.625, 0.1473, 0.625, 0.1027, 0.625, 0.1027, 0.625, 0.1473, 0.625, 0.1984, 0.625, 0.1516, 0.625, 0.1516, 0.625, 0.1984, 0.4875, 0.1132, 0.3813, 0.1189, 0.2453, 0.6115, 0.3053, 0.6255, 0.3836, 0.6467, 0.4881, 0.642, 0.1285, 0.6027, 0.2049, 0.6027, 0.2049, 0.6473, 0.1285, 0.6473, 0.1285, 0.702, 0.2049, 0.702, 0.2049, 0.733, 0.1285, 0.733, 0.625, 0.04799, 0.625, 0.01701, 0.625, 0.01701, 0.625, 0.04799, 0.7688, 0.5125, 0.7208, 0.5125, 0.2792, 0.5125, 0.2312, 0.5125, 0.2951, 0.6027, 0.3715, 0.6027, 0.3715, 0.6473, 0.2951, 0.6473, 0.386, 0.01701, 0.489, 0.01701, 0.489, 0.04799, 0.386, 0.04799, 0.625, 0.548, 0.625, 0.5145, 0.625, 0.5145, 0.625, 0.548, 0.1285, 0.5044, 0.2049, 0.5044, 0.2049, 0.5081, 0.1285, 0.5081, 0.2951, 0.7389, 0.3715, 0.7389, 0.3715, 0.7461, 0.2951, 0.7461, 0.511, 0.003852, 0.614, 0.003852, 0.614, 0.01115, 0.511, 0.01115, 0.386, 0.7535, 0.489, 0.7535, 0.489, 0.8299, 0.386, 0.8299, 0.625, 0.4961, 0.625, 0.4205, 0.625, 0.4309, 0.625, 0.4856, 0.386, 0.2535, 0.489, 0.2535, 0.489, 0.3299, 0.386, 0.3299, 0.1285, 0.5145, 0.2049, 0.5145, 0.2049, 0.548, 0.1285, 0.548, 0.2951, 0.5044, 0.3715, 0.5044, 0.3715, 0.5081, 0.2951, 0.5081, 0.625, 0.9843, 0.625, 0.9324, 0.625, 0.9324, 0.625, 0.9843, 0.386, 0.4201, 0.489, 0.4201, 0.489, 0.4965, 0.386, 0.4965, 0.625, 0.3295, 0.625, 0.2539, 0.625, 0.2644, 0.625, 0.3191, 0.6407, 0.7389, 0.6926, 0.7389, 0.6926, 0.7461, 0.6407, 0.7461, 0.625, 0.3176, 0.625, 0.2657, 0.625, 0.2657, 0.625, 0.3176, 0.7041, 0.502, 0.6255, 0.4519, 0.5385, 0.4506, 0.4412, 0.453, 0.3041, 0.5002, 0.3015, 0.5052, 0.7041, 0.5064, 0.625, 0.2456, 0.625, 0.2419, 0.625, 0.2419, 0.625, 0.2456, 0.511, 0.5516, 0.614, 0.5516, 0.614, 0.5984, 0.511, 0.5984, 0.625, 0.5984, 0.625, 0.5516, 0.625, 0.5516, 0.625, 0.5984, 0.2951, 0.702, 0.3715, 0.702, 0.3715, 0.733, 0.2951, 0.733, 0.386, 0.6027, 0.489, 0.6027, 0.489, 0.6473, 0.386, 0.6473, 0.1285, 0.7389, 0.2049, 0.7389, 0.2049, 0.7461, 0.1285, 0.7461, 0.511, 0.9201, 0.614, 0.9201, 0.614, 0.9965, 0.511, 0.9965, 0.625, 0.8176, 0.625, 0.7657, 0.625, 0.7657, 0.625, 0.8176, 0.625, 0.8295, 0.625, 0.7539, 0.625, 0.7644, 0.625, 0.8191, 0.5, 0.2054, 0.5, 0.5446, 0.5, 0.5903, 0.5, 0.1597, 0.4875, 0.06561, 0.4881, 0.6906, 0.3836, 0.696, 0.3053, 0.6711, 0.2453, 0.6545, 0.3813, 0.07229, 0.2257, 0.5145, 0.2743, 0.5145, 0.2743, 0.548, 0.2257, 0.548, 0.7257, 0.5145, 0.7743, 0.5145, 0.7743, 0.548, 0.7257, 0.548, 0.625, 0.09836, 0.625, 0.05164, 0.625, 0.05164, 0.625, 0.09836, 0.8074, 0.6516, 0.8593, 0.6516, 0.8593, 0.6984, 0.8074, 0.6984, 0.511, 0.05164, 0.614, 0.05164, 0.614, 0.09836, 0.511, 0.09836, 0.386, 0.702, 0.489, 0.702, 0.489, 0.733, 0.386, 0.733, 0.625, 0.04799, 0.625, 0.01701, 0.625, 0.01701, 0.625, 0.04799, 0.7688, 0.735, 0.2312, 0.735, 0.2792, 0.735, 0.7208, 0.735, 0.2209, 0.7437, 0.745, 0.7816, 0.6656, 0.87, 0.6368, 0.87, 0.5491, 0.8697, 0.4367, 0.8642, 0.2265, 0.7552, 0.7842, 0.4995, 0.7847, 0.5047, 0.222, 0.5024, 0.2257, 0.496, 0.4163, 0.4016, 0.5229, 0.3969, 0.6442, 0.3995, 0.125, 0.7461, 0.125, 0.7461, 0.1285, 0.75, 0.614, 0.003852, 0.614, 0.0, 0.625, 0.0, 0.625, 0.003852, 0.386, 0.2456, 0.386, 0.25, 0.375, 0.2456, 0.614, 0.2456, 0.625, 0.2456, 0.625, 0.2539, 0.614, 0.2535, 0.386, 0.75, 0.386, 0.75, 0.375, 0.7535, 0.614, 0.7461, 0.625, 0.7461, 0.625, 0.7539, 0.614, 0.7535, 0.386, 0.4965, 0.386, 0.5, 0.375, 0.4965, 0.614, 0.4965, 0.625, 0.4961, 0.625, 0.5044, 0.614, 0.5044, 0.625, 2.91e-11, 0.625, 0.003852, 0.625, 0.0, 0.625, 0.0, 0.625, 0.2456, 0.625, 0.2657, 0.625, 0.2644, 0.625, 0.2456, 0.625, 0.7461, 0.625, 0.7657, 0.625, 0.7644, 0.625, 0.7461, 0.625, 0.4843, 0.625, 0.5044, 0.625, 0.5044, 0.625, 0.4856, 0.625, 0.003852, 0.625, 0.003852, 0.625, 0.0, 0.625, 0.2657, 0.625, 0.25, 0.625, 0.25, 0.625, 0.7657, 0.625, 0.75, 0.625, 0.75, 0.625, 0.5044, 0.625, 0.5044, 0.625, 0.5, 0.2951, 0.5044, 0.2917, 0.5044, 0.2951, 0.5, 0.2049, 0.5044, 0.2049, 0.5, 0.2083, 0.5044, 0.614, 0.3299, 0.625, 0.3295, 0.5229, 0.3969, 0.614, 0.4201, 0.5385, 0.4506, 0.625, 0.4205, 0.2049, 0.75, 0.2083, 0.7461, 0.2083, 0.7461, 0.386, 0.8299, 0.386, 0.8333, 0.375, 0.8299, 0.614, 0.8299, 0.625, 0.8295, 0.5605, 0.8079, 0.614, 0.9201, 0.5491, 0.8697, 0.625, 0.9205, 0.625, 0.3191, 0.625, 0.3176, 0.625, 0.3333, 0.625, 0.4309, 0.625, 0.4167, 0.625, 0.4324, 0.625, 0.8191, 0.625, 0.8176, 0.625, 0.8333, 0.625, 0.9309, 0.6368, 0.87, 0.625, 0.9324, 0.7917, 0.5044, 0.7832, 0.4916, 0.7832, 0.4916, 0.625, 0.4324, 0.625, 0.4167, 0.625, 0.4167, 0.7083, 0.7461, 0.7041, 0.7542, 0.7041, 0.7542, 0.625, 0.9324, 0.625, 0.9167, 0.625, 0.9167, 0.125, 0.548, 0.125, 0.548, 0.1285, 0.55, 0.386, 0.1473, 0.386, 0.15, 0.375, 0.1473, 0.125, 0.6473, 0.125, 0.6473, 0.1285, 0.65, 0.1285, 0.702, 0.125, 0.702, 0.1285, 0.7, 0.614, 0.04799, 0.625, 0.04799, 0.625, 0.05164, 0.614, 0.05164, 0.614, 0.09836, 0.625, 0.09836, 0.625, 0.1027, 0.614, 0.1027, 0.614, 0.1473, 0.625, 0.1473, 0.625, 0.1516, 0.614, 0.1516, 0.614, 0.1984, 0.625, 0.1984, 0.625, 0.202, 0.614, 0.202, 0.386, 0.702, 0.3715, 0.702, 0.3836, 0.696, 0.386, 0.6473, 0.3836, 0.6467, 0.3715, 0.6473, 0.386, 0.6027, 0.3715, 0.6027, 0.3836, 0.5973, 0.3715, 0.548, 0.386, 0.548, 0.3836, 0.5479, 0.614, 0.548, 0.625, 0.548, 0.625, 0.5516, 0.614, 0.5516, 0.614, 0.5984, 0.625, 0.5984, 0.625, 0.6027, 0.614, 0.6027, 0.614, 0.6473, 0.625, 0.6473, 0.625, 0.6516, 0.614, 0.6516, 0.614, 0.6984, 0.625, 0.6984, 0.625, 0.702, 0.614, 0.702, 0.625, 0.04799, 0.625, 0.04799, 0.625, 0.05164, 0.625, 0.05164, 0.625, 0.09836, 0.625, 0.09836, 0.625, 0.1027, 0.625, 0.1027, 0.625, 0.1473, 0.625, 0.1473, 0.625, 0.1516, 0.625, 0.1516, 0.625, 0.1984, 0.625, 0.1984, 0.625, 0.202, 0.625, 0.202, 0.625, 0.548, 0.625, 0.5516, 0.625, 0.5516, 0.625, 0.548, 0.625, 0.5984, 0.625, 0.6027, 0.625, 0.6027, 0.625, 0.5984, 0.625, 0.6473, 0.625, 0.6516, 0.625, 0.6516, 0.625, 0.6473, 0.625, 0.6984, 0.625, 0.702, 0.625, 0.702, 0.625, 0.6984, 0.625, 0.04799, 0.625, 0.05, 0.625, 0.05, 0.625, 0.05, 0.625, 0.09836, 0.625, 0.1, 0.625, 0.1, 0.625, 0.1, 0.625, 0.1473, 0.625, 0.15, 0.625, 0.15, 0.625, 0.15, 0.625, 0.1984, 0.625, 0.2, 0.625, 0.2, 0.625, 0.2, 0.625, 0.548, 0.6407, 0.548, 0.6407, 0.5516, 0.625, 0.5516, 0.625, 0.5984, 0.6407, 0.5984, 0.6407, 0.6027, 0.625, 0.6027, 0.625, 0.6473, 0.6407, 0.6473, 0.6407, 0.6516, 0.625, 0.6516, 0.625, 0.6984, 0.6407, 0.6984, 0.6407, 0.702, 0.625, 0.702, 0.6926, 0.548, 0.7257, 0.548, 0.7257, 0.5516, 0.6926, 0.5516, 0.6926, 0.5984, 0.7257, 0.5984, 0.7257, 0.6027, 0.6926, 0.6027, 0.6926, 0.6473, 0.7257, 0.6473, 0.7257, 0.6516, 0.6926, 0.6516, 0.6926, 0.6984, 0.7257, 0.6984, 0.7257, 0.702, 0.6926, 0.702, 0.8074, 0.548, 0.8074, 0.5516, 0.7743, 0.5516, 0.7743, 0.548, 0.8074, 0.5984, 0.8074, 0.6027, 0.7743, 0.6027, 0.7743, 0.5984, 0.8074, 0.6473, 0.8074, 0.6516, 0.7743, 0.6516, 0.7743, 0.6473, 0.8074, 0.6984, 0.8074, 0.702, 0.7743, 0.702, 0.7743, 0.6984, 0.2049, 0.548, 0.2083, 0.548, 0.2083, 0.55, 0.2049, 0.6027, 0.2083, 0.6, 0.2083, 0.6027, 0.2049, 0.6473, 0.2083, 0.6473, 0.2083, 0.65, 0.2118, 0.702, 0.2083, 0.702, 0.2083, 0.7, 0.2951, 0.548, 0.3053, 0.5344, 0.2743, 0.548, 0.2951, 0.6027, 0.2743, 0.6027, 0.3053, 0.58, 0.2951, 0.6473, 0.3053, 0.6255, 0.2743, 0.6473, 0.2743, 0.702, 0.3053, 0.6711, 0.2951, 0.702, 0.511, 0.003852, 0.5, 0.003852, 0.489, 0.0, 0.5, 0.0, 0.489, 0.2456, 0.511, 0.2456, 0.511, 0.2535, 0.489, 0.2535, 0.489, 0.5044, 0.489, 0.4965, 0.511, 0.4965, 0.511, 0.5044, 0.489, 0.7461, 0.511, 0.7461, 0.511, 0.7535, 0.489, 0.7535, 0.489, 0.8299, 0.5, 0.8299, 0.5, 0.8333, 0.489, 0.9201, 0.5, 0.9167, 0.5, 0.9201, 0.489, 0.3299, 0.5, 0.3299, 0.5, 0.3333, 0.489, 0.4201, 0.5, 0.4167, 0.5, 0.4201, 0.5, 0.5446, 0.4881, 0.5449, 0.489, 0.548, 0.511, 0.548, 0.511, 0.5516, 0.5, 0.5903, 0.511, 0.5984, 0.511, 0.6027, 0.489, 0.6027, 0.4881, 0.5935, 0.5, 0.6408, 0.4881, 0.642, 0.489, 0.6473, 0.511, 0.6473, 0.511, 0.6516, 0.5, 0.6865, 0.511, 0.6984, 0.511, 0.702, 0.489, 0.702, 0.4881, 0.6906, 0.5, 0.06352, 0.4875, 0.06561, 0.489, 0.04799, 0.511, 0.04799, 0.511, 0.05164, 0.5, 0.1092, 0.511, 0.09836, 0.511, 0.1027, 0.489, 0.1027, 0.4875, 0.1132, 0.5, 0.1597, 0.4875, 0.1608, 0.489, 0.1473, 0.511, 0.1473, 0.511, 0.1516, 0.5, 0.2054, 0.511, 0.1984, 0.511, 0.202, 0.489, 0.202, 0.4875, 0.2084, 0.614, 0.2419, 0.614, 0.2355, 0.625, 0.2355, 0.625, 0.2419, 0.3715, 0.5081, 0.386, 0.5081, 0.386, 0.5145, 0.3715, 0.5145, 0.625, 0.2419, 0.625, 0.2419, 0.625, 0.2355, 0.625, 0.2355, 0.625, 0.2395, 0.625, 0.2375, 0.625, 0.2355, 0.625, 0.2375, 0.1285, 0.5145, 0.125, 0.5145, 0.125, 0.5125, 0.1285, 0.5125, 0.625, 0.5145, 0.614, 0.5145, 0.614, 0.5081, 0.625, 0.5081, 0.625, 0.5145, 0.625, 0.5145, 0.625, 0.5081, 0.625, 0.5081, 0.625, 0.5145, 0.625, 0.5081, 0.6407, 0.5081, 0.6407, 0.5145, 0.7257, 0.5145, 0.6926, 0.5145, 0.6926, 0.5081, 0.7041, 0.5064, 0.7208, 0.5125, 0.7743, 0.5145, 0.7688, 0.5125, 0.7847, 0.5047, 0.8074, 0.5081, 0.8074, 0.5145, 0.2257, 0.5145, 0.2049, 0.5145, 0.2049, 0.5081, 0.222, 0.5024, 0.2312, 0.5125, 0.2743, 0.5145, 0.2792, 0.5125, 0.3015, 0.5052, 0.2951, 0.5081, 0.2951, 0.5145, 0.511, 0.5145, 0.489, 0.5145, 0.489, 0.5081, 0.511, 0.5081, 0.511, 0.2419, 0.489, 0.2419, 0.489, 0.2355, 0.511, 0.2355, 0.1285, 0.7389, 0.125, 0.7389, 0.125, 0.735, 0.1285, 0.735, 0.614, 0.7389, 0.614, 0.733, 0.625, 0.733, 0.625, 0.7389, 0.625, 0.7389, 0.625, 0.733, 0.625, 0.733, 0.625, 0.7389, 0.6407, 0.7389, 0.625, 0.7389, 0.625, 0.733, 0.6407, 0.733, 0.6926, 0.7389, 0.6926, 0.733, 0.7257, 0.733, 0.7208, 0.735, 0.7041, 0.7403, 0.7856, 0.735, 0.7917, 0.735, 0.7917, 0.735, 0.7489, 0.7817, 0.7489, 0.7817, 0.2312, 0.735, 0.2209, 0.7437, 0.2049, 0.7389, 0.2049, 0.733, 0.2257, 0.733, 0.2951, 0.7389, 0.3007, 0.7413, 0.2792, 0.735, 0.2743, 0.733, 0.2951, 0.733, 0.625, 0.01701, 0.614, 0.01701, 0.614, 0.01115, 0.625, 0.01115, 0.3715, 0.733, 0.386, 0.733, 0.386, 0.7389, 0.3715, 0.7389, 0.625, 0.01701, 0.625, 0.01115, 0.625, 0.01115, 0.625, 0.01701, 0.625, 0.01885, 0.625, 0.015, 0.625, 0.015, 0.625, 0.01115, 0.511, 0.01701, 0.489, 0.01701, 0.489, 0.01115, 0.511, 0.01115, 0.511, 0.7389, 0.489, 0.7389, 0.489, 0.733, 0.511, 0.733, 0.1285, 0.7389, 0.1285, 0.7461, 0.125, 0.7461, 0.125, 0.7389, 0.511, 0.0, 0.614, 0.0, 0.614, 0.003852, 0.511, 0.003852, 0.625, 0.2419, 0.625, 0.2456, 0.614, 0.2456, 0.614, 0.2419, 0.489, 0.2535, 0.386, 0.2535, 0.386, 0.2456, 0.489, 0.2456, 0.2049, 0.5044, 0.1285, 0.5044, 0.1285, 0.5, 0.2049, 0.5, 0.625, 0.4205, 0.625, 0.4961, 0.614, 0.4965, 0.614, 0.4201, 0.489, 0.5044, 0.386, 0.5044, 0.386, 0.4965, 0.489, 0.4965, 0.3715, 0.5081, 0.3715, 0.5044, 0.386, 0.5044, 0.386, 0.5081, 0.625, 0.7389, 0.625, 0.7461, 0.614, 0.7461, 0.614, 0.7389, 0.489, 0.7535, 0.386, 0.7535, 0.386, 0.7461, 0.489, 0.7461, 0.2951, 0.7461, 0.3715, 0.7461, 0.3715, 0.75, 0.2951, 0.75, 0.625, 0.9205, 0.625, 0.9961, 0.614, 0.9965, 0.614, 0.9201, 0.625, 0.2419, 0.625, 0.2456, 0.625, 0.2456, 0.625, 0.2419, 0.625, 0.4324, 0.625, 0.4843, 0.625, 0.4856, 0.625, 0.4309, 0.625, 0.7389, 0.625, 0.7461, 0.625, 0.7461, 0.625, 0.7389, 0.625, 0.9324, 0.625, 0.9843, 0.625, 0.9856, 0.625, 0.9309, 0.625, 0.2456, 0.625, 0.2456, 0.625, 0.2644, 0.625, 0.2539, 0.625, 0.5044, 0.625, 0.5044, 0.625, 0.4961, 0.625, 0.4856, 0.625, 0.7644, 0.625, 0.7539, 0.625, 0.7461, 0.625, 0.7461, 0.625, 0.0, 0.625, 0.0, 0.625, 0.003852, 0.625, 0.003852, 0.625, 0.2419, 0.625, 0.2456, 0.625, 0.2456, 0.625, 0.2419, 0.625, 0.4324, 0.625, 0.4843, 0.625, 0.4843, 0.625, 0.4324, 0.6407, 0.7389, 0.6407, 0.7461, 0.625, 0.7461, 0.625, 0.7389, 0.625, 0.9324, 0.625, 0.9843, 0.625, 0.9843, 0.625, 0.9324, 0.625, 0.4843, 0.625, 0.4843, 0.625, 0.5044, 0.625, 0.5044, 0.625, 0.7657, 0.625, 0.7657, 0.625, 0.7461, 0.625, 0.7461, 0.625, 0.0, 0.625, 0.0, 0.625, 0.003852, 0.625, 0.003852, 0.625, 0.2657, 0.625, 0.2657, 0.625, 0.2456, 0.625, 0.2456, 0.3715, 0.5044, 0.2951, 0.5044, 0.2951, 0.5, 0.3715, 0.5, 0.625, 0.2539, 0.625, 0.3295, 0.614, 0.3299, 0.614, 0.2535, 0.1285, 0.7461, 0.2049, 0.7461, 0.2049, 0.75, 0.1285, 0.75, 0.625, 0.7539, 0.625, 0.8295, 0.614, 0.8299, 0.614, 0.7535, 0.625, 0.2657, 0.625, 0.3176, 0.625, 0.3191, 0.625, 0.2644, 0.625, 0.7657, 0.625, 0.8176, 0.625, 0.8191, 0.625, 0.7644, 0.625, 0.2657, 0.625, 0.3176, 0.625, 0.3176, 0.625, 0.2657, 0.625, 0.7657, 0.625, 0.8176, 0.625, 0.8176, 0.625, 0.7657, 0.2312, 0.735, 0.7688, 0.735, 0.745, 0.7816, 0.2209, 0.7437, 0.6255, 0.4519, 0.7041, 0.502, 0.7041, 0.4958, 0.6292, 0.4209, 0.6334, 0.3418, 0.7832, 0.4916, 0.7842, 0.4995, 0.6442, 0.3995, 0.6368, 0.87, 0.6656, 0.87, 0.625, 0.9324, 0.625, 0.9324, 0.6292, 0.8291, 0.7041, 0.7542, 0.7041, 0.7488, 0.6259, 0.8064, 0.7041, 0.7403, 0.7041, 0.7488, 0.6926, 0.7461, 0.6926, 0.7389, 0.7489, 0.7817, 0.6678, 0.87, 0.6656, 0.87, 0.745, 0.7816, 0.5491, 0.8697, 0.6368, 0.87, 0.625, 0.9309, 0.625, 0.9205, 0.625, 0.8295, 0.625, 0.8191, 0.6259, 0.8064, 0.5605, 0.8079, 0.5385, 0.4506, 0.6255, 0.4519, 0.625, 0.4309, 0.625, 0.4205, 0.625, 0.3295, 0.625, 0.3191, 0.6442, 0.3995, 0.5229, 0.3969, 0.2209, 0.7437, 0.2265, 0.7552, 0.2049, 0.7461, 0.2049, 0.7389, 0.2951, 0.7389, 0.2951, 0.7461, 0.3047, 0.7507, 0.3007, 0.7413, 0.5, 0.8333, 0.386, 0.8333, 0.386, 0.8299, 0.489, 0.8299, 0.489, 0.9201, 0.386, 0.9201, 0.386, 0.9167, 0.5, 0.9167, 0.5, 0.3333, 0.386, 0.3333, 0.386, 0.3299, 0.489, 0.3299, 0.489, 0.4201, 0.386, 0.4201, 0.386, 0.4167, 0.5, 0.4167, 0.1285, 0.5145, 0.1285, 0.548, 0.125, 0.548, 0.125, 0.5145, 0.1285, 0.6027, 0.1285, 0.6473, 0.125, 0.6473, 0.125, 0.6027, 0.625, 0.01701, 0.625, 0.04799, 0.614, 0.04799, 0.614, 0.01701, 0.625, 0.05164, 0.625, 0.09836, 0.614, 0.09836, 0.614, 0.05164, 0.625, 0.1027, 0.625, 0.1473, 0.614, 0.1473, 0.614, 0.1027, 0.625, 0.1516, 0.625, 0.1984, 0.614, 0.1984, 0.614, 0.1516, 0.3715, 0.733, 0.3715, 0.702, 0.386, 0.702, 0.386, 0.733, 0.3715, 0.6473, 0.3715, 0.6027, 0.386, 0.6027, 0.386, 0.6473, 0.625, 0.5145, 0.625, 0.548, 0.614, 0.548, 0.614, 0.5145, 0.625, 0.5516, 0.625, 0.5984, 0.614, 0.5984, 0.614, 0.5516, 0.625, 0.6027, 0.625, 0.6473, 0.614, 0.6473, 0.614, 0.6027, 0.625, 0.6516, 0.625, 0.6984, 0.614, 0.6984, 0.614, 0.6516, 0.625, 0.01701, 0.625, 0.04799, 0.625, 0.04799, 0.625, 0.01701, 0.625, 0.05164, 0.625, 0.09836, 0.625, 0.09836, 0.625, 0.05164, 0.625, 0.1027, 0.625, 0.1473, 0.625, 0.1473, 0.625, 0.1027, 0.625, 0.1516, 0.625, 0.1984, 0.625, 0.1984, 0.625, 0.1516, 0.625, 0.5145, 0.625, 0.548, 0.625, 0.548, 0.625, 0.5145, 0.625, 0.5516, 0.625, 0.5984, 0.625, 0.5984, 0.625, 0.5516, 0.625, 0.6027, 0.625, 0.6473, 0.625, 0.6473, 0.625, 0.6027, 0.625, 0.6516, 0.625, 0.6984, 0.625, 0.6984, 0.625, 0.6516, 0.625, 0.01701, 0.625, 0.04799, 0.625, 0.04799, 0.625, 0.01701, 0.625, 0.05164, 0.625, 0.09836, 0.625, 0.09836, 0.625, 0.05164, 0.625, 0.1027, 0.625, 0.1473, 0.625, 0.1473, 0.625, 0.1027, 0.625, 0.1516, 0.625, 0.1984, 0.625, 0.1984, 0.625, 0.1516, 0.6407, 0.5145, 0.6407, 0.548, 0.625, 0.548, 0.625, 0.5145, 0.6407, 0.5516, 0.6407, 0.5984, 0.625, 0.5984, 0.625, 0.5516, 0.6407, 0.6027, 0.6407, 0.6473, 0.625, 0.6473, 0.625, 0.6027, 0.6407, 0.6516, 0.6407, 0.6984, 0.625, 0.6984, 0.625, 0.6516, 0.7257, 0.5145, 0.7257, 0.548, 0.6926, 0.548, 0.6926, 0.5145, 0.7257, 0.5516, 0.7257, 0.5984, 0.6926, 0.5984, 0.6926, 0.5516, 0.7257, 0.6027, 0.7257, 0.6473, 0.6926, 0.6473, 0.6926, 0.6027, 0.7257, 0.6516, 0.7257, 0.6984, 0.6926, 0.6984, 0.6926, 0.6516, 0.8074, 0.5145, 0.8074, 0.548, 0.7743, 0.548, 0.7743, 0.5145, 0.8074, 0.5516, 0.8074, 0.5984, 0.7743, 0.5984, 0.7743, 0.5516, 0.8074, 0.6027, 0.8074, 0.6473, 0.7743, 0.6473, 0.7743, 0.6027, 0.8074, 0.6516, 0.8074, 0.6984, 0.7743, 0.6984, 0.7743, 0.6516, 0.2257, 0.5145, 0.2257, 0.548, 0.2049, 0.548, 0.2049, 0.5145, 0.4875, 0.2084, 0.4881, 0.5449, 0.5, 0.5446, 0.5, 0.2054, 0.2257, 0.6027, 0.2257, 0.6473, 0.2049, 0.6473, 0.2049, 0.6027, 0.4881, 0.5935, 0.4875, 0.1608, 0.5, 0.1597, 0.5, 0.5903, 0.2951, 0.5145, 0.2951, 0.548, 0.2743, 0.548, 0.2743, 0.5145, 0.4875, 0.1132, 0.4881, 0.642, 0.5, 0.6408, 0.5, 0.1092, 0.2951, 0.6027, 0.2951, 0.6473, 0.2743, 0.6473, 0.2743, 0.6027, 0.4881, 0.6906, 0.4875, 0.06561, 0.5, 0.06352, 0.5, 0.6865, 0.3053, 0.5344, 0.2453, 0.5255, 0.2257, 0.548, 0.2743, 0.548, 0.2743, 0.6027, 0.2257, 0.6027, 0.2453, 0.5685, 0.3053, 0.58, 0.3053, 0.6255, 0.2453, 0.6115, 0.2257, 0.6473, 0.2743, 0.6473, 0.2743, 0.702, 0.2257, 0.702, 0.2453, 0.6545, 0.3053, 0.6711, 0.2083, 0.55, 0.1285, 0.55, 0.1285, 0.548, 0.2049, 0.548, 0.2049, 0.6027, 0.1285, 0.6027, 0.1285, 0.6, 0.2083, 0.6, 0.2083, 0.65, 0.1285, 0.65, 0.1285, 0.6473, 0.2049, 0.6473, 0.2049, 0.702, 0.1285, 0.702, 0.1285, 0.7, 0.2083, 0.7, 0.7743, 0.5516, 0.7257, 0.5516, 0.7257, 0.548, 0.7743, 0.548, 0.7743, 0.6027, 0.7257, 0.6027, 0.7257, 0.5984, 0.7743, 0.5984, 0.7743, 0.6516, 0.7257, 0.6516, 0.7257, 0.6473, 0.7743, 0.6473, 0.7743, 0.702, 0.7257, 0.702, 0.7257, 0.6984, 0.7743, 0.6984, 0.6926, 0.5516, 0.6407, 0.5516, 0.6407, 0.548, 0.6926, 0.548, 0.6926, 0.6027, 0.6407, 0.6027, 0.6407, 0.5984, 0.6926, 0.5984, 0.6926, 0.6516, 0.6407, 0.6516, 0.6407, 0.6473, 0.6926, 0.6473, 0.6926, 0.702, 0.6407, 0.702, 0.6407, 0.6984, 0.6926, 0.6984, 0.625, 0.1984, 0.625, 0.1984, 0.625, 0.202, 0.625, 0.202, 0.625, 0.1473, 0.625, 0.1473, 0.625, 0.1516, 0.625, 0.1516, 0.625, 0.09836, 0.625, 0.09836, 0.625, 0.1027, 0.625, 0.1027, 0.625, 0.04799, 0.625, 0.04799, 0.625, 0.05164, 0.625, 0.05164, 0.8593, 0.5516, 0.8074, 0.5516, 0.8074, 0.548, 0.8593, 0.548, 0.8593, 0.6027, 0.8074, 0.6027, 0.8074, 0.5984, 0.8593, 0.5984, 0.8593, 0.6516, 0.8074, 0.6516, 0.8074, 0.6473, 0.8593, 0.6473, 0.8593, 0.702, 0.8074, 0.702, 0.8074, 0.6984, 0.8593, 0.6984, 0.625, 0.1984, 0.625, 0.1984, 0.625, 0.202, 0.625, 0.202, 0.625, 0.1473, 0.625, 0.1473, 0.625, 0.1516, 0.625, 0.1516, 0.625, 0.09836, 0.625, 0.09836, 0.625, 0.1027, 0.625, 0.1027, 0.625, 0.04799, 0.625, 0.04799, 0.625, 0.05164, 0.625, 0.05164, 0.625, 0.6984, 0.625, 0.6984, 0.625, 0.702, 0.625, 0.702, 0.625, 0.6473, 0.625, 0.6473, 0.625, 0.6516, 0.625, 0.6516, 0.625, 0.5984, 0.625, 0.5984, 0.625, 0.6027, 0.625, 0.6027, 0.625, 0.548, 0.625, 0.548, 0.625, 0.5516, 0.625, 0.5516, 0.625, 0.6984, 0.625, 0.6984, 0.625, 0.702, 0.625, 0.702, 0.625, 0.6473, 0.625, 0.6473, 0.625, 0.6516, 0.625, 0.6516, 0.625, 0.5984, 0.625, 0.5984, 0.625, 0.6027, 0.625, 0.6027, 0.625, 0.548, 0.625, 0.548, 0.625, 0.5516, 0.625, 0.5516, 0.3836, 0.5479, 0.3053, 0.5344, 0.2951, 0.548, 0.3715, 0.548, 0.3715, 0.6027, 0.2951, 0.6027, 0.3053, 0.58, 0.3836, 0.5973, 0.3836, 0.6467, 0.3053, 0.6255, 0.2951, 0.6473, 0.3715, 0.6473, 0.3715, 0.702, 0.2951, 0.702, 0.3053, 0.6711, 0.3836, 0.696, 0.4881, 0.5449, 0.3836, 0.5479, 0.386, 0.548, 0.489, 0.548, 0.489, 0.6027, 0.386, 0.6027, 0.3836, 0.5973, 0.4881, 0.5935, 0.4881, 0.642, 0.3836, 0.6467, 0.386, 0.6473, 0.489, 0.6473, 0.489, 0.702, 0.386, 0.702, 0.3836, 0.696, 0.4881, 0.6906, 0.4875, 0.06561, 0.3813, 0.07229, 0.386, 0.04799, 0.489, 0.04799, 0.489, 0.1027, 0.386, 0.1027, 0.3813, 0.1189, 0.4875, 0.1132, 0.4875, 0.1608, 0.3813, 0.1654, 0.386, 0.1473, 0.489, 0.1473, 0.489, 0.202, 0.386, 0.202, 0.3813, 0.212, 0.4875, 0.2084, 0.386, 0.0, 0.489, 0.0, 0.489, 0.003852, 0.386, 0.003852, 0.614, 0.2535, 0.511, 0.2535, 0.511, 0.2456, 0.614, 0.2456, 0.614, 0.5044, 0.511, 0.5044, 0.511, 0.4965, 0.614, 0.4965, 0.614, 0.7535, 0.511, 0.7535, 0.511, 0.7461, 0.614, 0.7461, 0.5605, 0.8079, 0.4559, 0.8051, 0.511, 0.8299, 0.614, 0.8299, 0.614, 0.9201, 0.511, 0.9201, 0.4367, 0.8642, 0.5491, 0.8697, 0.5229, 0.3969, 0.4163, 0.4016, 0.511, 0.3299, 0.614, 0.3299, 0.614, 0.4201, 0.511, 0.4201, 0.4412, 0.453, 0.5385, 0.4506, 0.614, 0.5516, 0.511, 0.5516, 0.511, 0.548, 0.614, 0.548, 0.614, 0.6027, 0.511, 0.6027, 0.511, 0.5984, 0.614, 0.5984, 0.614, 0.6516, 0.511, 0.6516, 0.511, 0.6473, 0.614, 0.6473, 0.614, 0.702, 0.511, 0.702, 0.511, 0.6984, 0.614, 0.6984, 0.614, 0.05164, 0.511, 0.05164, 0.511, 0.04799, 0.614, 0.04799, 0.614, 0.1027, 0.511, 0.1027, 0.511, 0.09836, 0.614, 0.09836, 0.614, 0.1516, 0.511, 0.1516, 0.511, 0.1473, 0.614, 0.1473, 0.614, 0.202, 0.511, 0.202, 0.511, 0.1984, 0.614, 0.1984, 0.511, 0.1516, 0.511, 0.1984, 0.5, 0.2054, 0.5, 0.1597, 0.511, 0.1027, 0.511, 0.1473, 0.489, 0.1473, 0.489, 0.1027, 0.511, 0.05164, 0.511, 0.09836, 0.5, 0.1092, 0.5, 0.06352, 0.511, 0.01701, 0.511, 0.04799, 0.489, 0.04799, 0.489, 0.01701, 0.511, 0.6516, 0.511, 0.6984, 0.5, 0.6865, 0.5, 0.6408, 0.511, 0.6027, 0.511, 0.6473, 0.489, 0.6473, 0.489, 0.6027, 0.511, 0.5516, 0.511, 0.5984, 0.5, 0.5903, 0.5, 0.5446, 0.511, 0.5145, 0.511, 0.548, 0.489, 0.548, 0.489, 0.5145, 0.511, 0.2535, 0.511, 0.3299, 0.489, 0.3299, 0.489, 0.2535, 0.3007, 0.7413, 0.7041, 0.7403, 0.7208, 0.735, 0.2792, 0.735, 0.511, 0.7535, 0.511, 0.8299, 0.489, 0.8299, 0.489, 0.7535, 0.511, 0.9201, 0.511, 0.9965, 0.489, 0.9965, 0.489, 0.9201, 0.511, 0.7389, 0.511, 0.7461, 0.489, 0.7461, 0.489, 0.7389, 0.511, 0.4201, 0.511, 0.4965, 0.489, 0.4965, 0.489, 0.4201, 0.511, 0.2419, 0.511, 0.2456, 0.489, 0.2456, 0.489, 0.2419, 0.625, 0.202, 0.625, 0.2355, 0.614, 0.2355, 0.614, 0.202, 0.3715, 0.548, 0.3715, 0.5145, 0.386, 0.5145, 0.386, 0.548, 0.625, 0.202, 0.625, 0.2355, 0.625, 0.2355, 0.625, 0.202, 0.625, 0.202, 0.625, 0.2355, 0.625, 0.2355, 0.625, 0.202, 0.1285, 0.5044, 0.1285, 0.5081, 0.125, 0.5081, 0.125, 0.5044, 0.625, 0.5044, 0.625, 0.5081, 0.614, 0.5081, 0.614, 0.5044, 0.625, 0.5044, 0.625, 0.5081, 0.625, 0.5081, 0.625, 0.5044, 0.6407, 0.5044, 0.6407, 0.5081, 0.625, 0.5081, 0.625, 0.5044, 0.7041, 0.502, 0.7041, 0.5064, 0.6926, 0.5081, 0.6926, 0.5044, 0.8074, 0.5044, 0.8074, 0.5081, 0.7847, 0.5047, 0.7842, 0.4995, 0.2257, 0.496, 0.222, 0.5024, 0.2049, 0.5081, 0.2049, 0.5044, 0.2951, 0.5044, 0.2951, 0.5081, 0.3015, 0.5052, 0.3041, 0.5002, 0.511, 0.5044, 0.511, 0.5081, 0.489, 0.5081, 0.489, 0.5044, 0.511, 0.202, 0.511, 0.2355, 0.489, 0.2355, 0.489, 0.202, 0.489, 0.2419, 0.386, 0.2419, 0.386, 0.2355, 0.489, 0.2355, 0.489, 0.5145, 0.386, 0.5145, 0.386, 0.5081, 0.489, 0.5081, 0.614, 0.5145, 0.511, 0.5145, 0.511, 0.5081, 0.614, 0.5081, 0.3715, 0.5145, 0.2951, 0.5145, 0.2951, 0.5081, 0.3715, 0.5081, 0.625, 0.2355, 0.625, 0.2355, 0.625, 0.2419, 0.625, 0.2419, 0.8593, 0.5145, 0.8074, 0.5145, 0.8074, 0.5081, 0.8593, 0.5081, 0.625, 0.2355, 0.625, 0.2355, 0.625, 0.2419, 0.625, 0.2419, 0.6926, 0.5145, 0.6407, 0.5145, 0.6407, 0.5081, 0.6926, 0.5081, 0.7743, 0.5145, 0.7257, 0.5145, 0.7208, 0.5125, 0.7688, 0.5125, 0.2049, 0.5145, 0.1285, 0.5145, 0.1285, 0.5081, 0.2049, 0.5081, 0.2743, 0.5145, 0.2257, 0.5145, 0.2312, 0.5125, 0.2792, 0.5125, 0.625, 0.5081, 0.625, 0.5081, 0.625, 0.5145, 0.625, 0.5145, 0.625, 0.5081, 0.625, 0.5081, 0.625, 0.5145, 0.625, 0.5145, 0.614, 0.2419, 0.511, 0.2419, 0.511, 0.2355, 0.614, 0.2355, 0.1285, 0.702, 0.1285, 0.733, 0.125, 0.733, 0.125, 0.702, 0.625, 0.702, 0.625, 0.733, 0.614, 0.733, 0.614, 0.702, 0.625, 0.702, 0.625, 0.733, 0.625, 0.733, 0.625, 0.702, 0.6407, 0.702, 0.6407, 0.733, 0.625, 0.733, 0.625, 0.702, 0.7257, 0.702, 0.7257, 0.733, 0.6926, 0.733, 0.6926, 0.702, 0.8074, 0.702, 0.8074, 0.733, 0.7743, 0.733, 0.7743, 0.702, 0.2257, 0.702, 0.2257, 0.733, 0.2049, 0.733, 0.2049, 0.702, 0.2951, 0.702, 0.2951, 0.733, 0.2743, 0.733, 0.2743, 0.702, 0.625, 0.003852, 0.625, 0.01115, 0.614, 0.01115, 0.614, 0.003852, 0.3715, 0.7461, 0.3715, 0.7389, 0.386, 0.7389, 0.386, 0.7461, 0.625, 0.003852, 0.625, 0.01115, 0.625, 0.01115, 0.625, 0.003852, 0.625, 0.003852, 0.625, 0.01115, 0.625, 0.01115, 0.625, 0.003852, 0.511, 0.003852, 0.511, 0.01115, 0.489, 0.01115, 0.489, 0.003852, 0.511, 0.702, 0.511, 0.733, 0.489, 0.733, 0.489, 0.702, 0.489, 0.7389, 0.386, 0.7389, 0.386, 0.733, 0.489, 0.733, 0.489, 0.01701, 0.386, 0.01701, 0.386, 0.01115, 0.489, 0.01115, 0.614, 0.01701, 0.511, 0.01701, 0.511, 0.01115, 0.614, 0.01115, 0.625, 0.733, 0.625, 0.733, 0.625, 0.7389, 0.625, 0.7389, 0.625, 0.733, 0.625, 0.733, 0.625, 0.7389, 0.625, 0.7389, 0.2792, 0.735, 0.2312, 0.735, 0.2257, 0.733, 0.2743, 0.733, 0.2049, 0.7389, 0.1285, 0.7389, 0.1285, 0.733, 0.2049, 0.733, 0.7688, 0.735, 0.7208, 0.735, 0.7257, 0.733, 0.7743, 0.733, 0.6926, 0.7389, 0.6407, 0.7389, 0.6407, 0.733, 0.6926, 0.733, 0.625, 0.01115, 0.625, 0.01115, 0.625, 0.01701, 0.625, 0.01701, 0.8593, 0.7389, 0.8074, 0.7389, 0.8074, 0.733, 0.8593, 0.733, 0.625, 0.01115, 0.625, 0.01115, 0.625, 0.01701, 0.625, 0.01701, 0.3715, 0.7389, 0.2951, 0.7389, 0.2951, 0.733, 0.3715, 0.733, 0.614, 0.7389, 0.511, 0.7389, 0.511, 0.733, 0.614, 0.733, 0.7688, 0.5125, 0.2312, 0.5125, 0.222, 0.5024, 0.7847, 0.5047, 0.7041, 0.5064, 0.3015, 0.5052, 0.2792, 0.5125, 0.7208, 0.5125, 0.386, 0.003852, 0.489, 0.003852, 0.489, 0.01115, 0.386, 0.01115])
me_cube_003.use_remesh_fix_poles = True
me_cube_003.use_remesh_preserve_attributes = False
me_cube_003.update()
me_plane = bpy.data.meshes.new('Plane')
me_plane.from_pydata([(-1.0, 0.0, 0.0), (0.6, -1.0, 7.788e-08), (0.6, 1.0, 7.788e-08), (5.75, -0.3061, -0.5061), (5.55, -0.3061, -0.5061), (5.75, 0.3061, -0.5061), (5.55, 0.3061, -0.5061), (5.75, -0.3061, 0.1061), (5.55, -0.3061, 0.1061), (5.75, 0.3061, 0.1061), (5.55, 0.3061, 0.1061), (5.75, -0.06964, -0.2696), (5.7, -0.1196, -0.2696), (5.7, -0.06964, -0.3196), (5.75, 0.06964, -0.2696), (5.7, 0.06964, -0.3196), (5.7, 0.1196, -0.2696), (5.75, -0.06964, -0.1304), (5.7, -0.06964, -0.08036), (5.7, -0.1196, -0.1304), (5.75, 0.06964, -0.1304), (5.7, 0.1196, -0.1304), (5.7, 0.06964, -0.08036), (-0.2421, 0.06964, -0.08036), (-0.2421, 0.1196, -0.1304), (-0.2421, -0.1196, -0.1304), (-0.2421, -0.06964, -0.08036), (-0.2421, 0.1196, -0.2696), (-0.2421, 0.06964, -0.3196), (-0.2421, -0.06964, -0.3196), (-0.2421, -0.1196, -0.2696), (-0.2889, 0.06915, -0.1309), (-0.2889, -0.06915, -0.1309), (-0.2889, 0.06915, -0.2691), (-0.2889, -0.06915, -0.2691)], [], [(0, 1, 2), (3, 4, 6, 5), (5, 6, 10, 9), (9, 10, 8, 7), (7, 8, 4, 3), (5, 9, 7, 3), (10, 6, 4, 8), (18, 22, 23, 26), (11, 12, 13), (14, 15, 16), (17, 18, 19), (20, 21, 22), (12, 19, 25, 30), (13, 12, 30, 29), (21, 16, 27, 24), (14, 11, 13, 15), (20, 14, 16, 21), (17, 20, 22, 18), (11, 17, 19, 12), (15, 13, 29, 28), (16, 15, 28, 27), (19, 18, 26, 25), (14, 20, 17, 11), (22, 21, 24, 23), (24, 27, 33, 31), (26, 23, 31, 32), (29, 30, 34), (23, 24, 31), (28, 29, 34, 33), (30, 25, 32, 34), (27, 28, 33), (25, 26, 32), (31, 33, 34, 32)])
_uv = me_plane.uv_layers.new(name='UVMap')
_uv.uv.foreach_set('vector', [0.0, 0.0, 1.0, 0.0, 1.0, 1.0, 0.375, 0.0, 0.625, 0.0, 0.625, 0.25, 0.375, 0.25, 0.375, 0.25, 0.625, 0.25, 0.625, 0.5, 0.375, 0.5, 0.375, 0.5, 0.625, 0.5, 0.625, 0.75, 0.375, 0.75, 0.375, 0.75, 0.625, 0.75, 0.625, 1.0, 0.375, 1.0, 0.125, 0.5, 0.375, 0.5, 0.375, 0.75, 0.125, 0.75, 0.625, 0.5, 0.875, 0.5, 0.875, 0.75, 0.625, 0.75, 0.3762, 0.6978, 0.3762, 0.5522, 0.3762, 0.5522, 0.3762, 0.6978, 0.1772, 0.6978, 0.1772, 0.75, 0.125, 0.6978, 0.1772, 0.5522, 0.125, 0.5522, 0.1772, 0.5, 0.3228, 0.6978, 0.375, 0.6978, 0.3228, 0.75, 0.3228, 0.5522, 0.3228, 0.5, 0.375, 0.5522, 0.1772, 0.75, 0.3228, 0.75, 0.3228, 0.75, 0.1772, 0.75, 0.125, 0.6978, 0.1772, 0.75, 0.1772, 0.75, 0.125, 0.6978, 0.3228, 0.5, 0.1772, 0.5, 0.1772, 0.5, 0.3228, 0.5, 0.1772, 0.5522, 0.1772, 0.6978, 0.125, 0.6978, 0.125, 0.5522, 0.3228, 0.5522, 0.1772, 0.5522, 0.1772, 0.5, 0.3228, 0.5, 0.3228, 0.6978, 0.3228, 0.5522, 0.3762, 0.5522, 0.3762, 0.6978, 0.1772, 0.6978, 0.3228, 0.6978, 0.3228, 0.75, 0.1772, 0.75, 0.125, 0.5522, 0.125, 0.6978, 0.125, 0.6978, 0.125, 0.5522, 0.1772, 0.5, 0.125, 0.5522, 0.125, 0.5522, 0.1772, 0.5, 0.3228, 0.75, 0.375, 0.6978, 0.375, 0.6978, 0.3228, 0.75, 0.1772, 0.5522, 0.3228, 0.5522, 0.3228, 0.6978, 0.1772, 0.6978, 0.375, 0.5522, 0.3228, 0.5, 0.3228, 0.5, 0.375, 0.5522, 0.3228, 0.5, 0.1772, 0.5, 0.1772, 0.5, 0.3228, 0.5, 0.3762, 0.6978, 0.3762, 0.5522, 0.3762, 0.5522, 0.3762, 0.6978, 0.125, 0.6978, 0.1772, 0.75, 0.125, 0.6978, 0.375, 0.5522, 0.3228, 0.5, 0.375, 0.5522, 0.125, 0.5522, 0.125, 0.6978, 0.125, 0.6978, 0.125, 0.5522, 0.1772, 0.75, 0.3228, 0.75, 0.3228, 0.75, 0.1772, 0.75, 0.1772, 0.5, 0.125, 0.5522, 0.1772, 0.5, 0.3228, 0.75, 0.375, 0.6978, 0.3228, 0.75, 0.3228, 0.5, 0.1772, 0.5, 0.125, 0.6978, 0.3228, 0.75])
me_plane.use_remesh_fix_poles = True
me_plane.use_remesh_preserve_attributes = False
me_plane.update()
me_plane_001 = bpy.data.meshes.new('Plane.001')
me_plane_001.from_pydata([(0.3391, 0.8187, -0.1), (0.1729, 0.8691, -0.1), (-4.04e-07, 0.8861, -0.1), (0.4923, 0.7368, -0.1), (0.6266, 0.6266, -0.1), (0.7368, 0.4923, -0.1), (0.8187, 0.3391, -0.1), (0.8691, 0.1729, -0.1), (0.8861, -2.449e-07, -0.1), (0.8691, -0.1729, -0.1), (0.8187, -0.3391, -0.1), (0.7368, -0.4923, -0.1), (0.6266, -0.6266, -0.1), (0.4923, -0.7368, -0.1), (0.3391, -0.8187, -0.1), (0.1729, -0.8691, -0.1), (-2.35e-07, -0.8861, -0.1), (-0.1729, -0.8691, -0.1), (-0.3391, -0.8187, -0.1), (-0.4923, -0.7368, -0.1), (-0.6266, -0.6266, -0.1), (-0.7368, -0.4923, -0.1), (-0.8187, -0.3391, -0.1), (-0.8691, -0.1729, -0.1), (-0.8861, -2.449e-07, -0.1), (-0.8691, 0.1729, -0.1), (-0.8187, 0.3391, -0.1), (-0.7368, 0.4923, -0.1), (-0.6266, 0.6266, -0.1), (-0.4923, 0.7368, -0.1), (-0.3391, 0.8187, -0.1), (-0.1729, 0.8691, -0.1), (6.0, -0.3061, -0.5061), (5.8, -0.3061, -0.5061), (6.0, 0.3061, -0.5061), (5.8, 0.3061, -0.5061), (6.0, -0.3061, 0.1061), (5.8, -0.3061, 0.1061), (6.0, 0.3061, 0.1061), (5.8, 0.3061, 0.1061), (6.0, -0.06964, -0.2696), (5.95, -0.1196, -0.2696), (5.95, -0.06964, -0.3196), (6.0, 0.06964, -0.2696), (5.95, 0.06964, -0.3196), (5.95, 0.1196, -0.2696), (6.0, -0.06964, -0.1304), (5.95, -0.06964, -0.08036), (5.95, -0.1196, -0.1304), (6.0, 0.06964, -0.1304), (5.95, 0.1196, -0.1304), (5.95, 0.06964, -0.08036), (0.007858, 0.06964, -0.08036), (0.007858, 0.1196, -0.1304), (0.007858, -0.1196, -0.1304), (0.007858, -0.06964, -0.08036), (0.007858, 0.1196, -0.2696), (0.007858, 0.06964, -0.3196), (0.007858, -0.06964, -0.3196), (0.007858, -0.1196, -0.2696), (-0.03888, 0.06915, -0.1309), (-0.03888, -0.06915, -0.1309), (-0.03888, 0.06915, -0.2691), (-0.03888, -0.06915, -0.2691)], [], [(3, 4, 5, 6, 7, 8, 9, 10, 11, 12, 13, 14, 15, 16, 17, 18, 19, 20, 21, 22, 23, 24, 25, 26, 27, 28, 29, 30, 31, 2, 1, 0), (32, 33, 35, 34), (34, 35, 39, 38), (38, 39, 37, 36), (36, 37, 33, 32), (34, 38, 36, 32), (39, 35, 33, 37), (47, 51, 52, 55), (40, 41, 42), (43, 44, 45), (46, 47, 48), (49, 50, 51), (41, 48, 54, 59), (42, 41, 59, 58), (50, 45, 56, 53), (43, 40, 42, 44), (49, 43, 45, 50), (46, 49, 51, 47), (40, 46, 48, 41), (44, 42, 58, 57), (45, 44, 57, 56), (48, 47, 55, 54), (43, 49, 46, 40), (51, 50, 53, 52), (53, 56, 62, 60), (55, 52, 60, 61), (58, 59, 63), (52, 53, 60), (57, 58, 63, 62), (59, 54, 61, 63), (56, 57, 62), (54, 55, 61), (60, 62, 63, 61)])
_uv = me_plane_001.uv_layers.new(name='UVMap')
_uv.uv.foreach_set('vector', [0.0, 0.0, 0.0, 0.0, 0.0, 0.0, 0.0, 0.0, 0.0, 0.0, 0.0, 0.0, 0.0, 0.0, 0.0, 0.0, 0.0, 0.0, 0.0, 0.0, 0.0, 0.0, 0.0, 0.0, 0.0, 0.0, 0.0, 0.0, 0.0, 0.0, 0.0, 0.0, 0.0, 0.0, 0.0, 0.0, 0.0, 0.0, 0.0, 0.0, 0.0, 0.0, 0.0, 0.0, 0.0, 0.0, 0.0, 0.0, 0.0, 0.0, 0.0, 0.0, 0.0, 0.0, 0.0, 0.0, 0.0, 0.0, 0.0, 0.0, 0.0, 0.0, 0.0, 0.0, 0.375, 0.0, 0.625, 0.0, 0.625, 0.25, 0.375, 0.25, 0.375, 0.25, 0.625, 0.25, 0.625, 0.5, 0.375, 0.5, 0.375, 0.5, 0.625, 0.5, 0.625, 0.75, 0.375, 0.75, 0.375, 0.75, 0.625, 0.75, 0.625, 1.0, 0.375, 1.0, 0.125, 0.5, 0.375, 0.5, 0.375, 0.75, 0.125, 0.75, 0.625, 0.5, 0.875, 0.5, 0.875, 0.75, 0.625, 0.75, 0.3762, 0.6978, 0.3762, 0.5522, 0.3762, 0.5522, 0.3762, 0.6978, 0.1772, 0.6978, 0.1772, 0.75, 0.125, 0.6978, 0.1772, 0.5522, 0.125, 0.5522, 0.1772, 0.5, 0.3228, 0.6978, 0.375, 0.6978, 0.3228, 0.75, 0.3228, 0.5522, 0.3228, 0.5, 0.375, 0.5522, 0.1772, 0.75, 0.3228, 0.75, 0.3228, 0.75, 0.1772, 0.75, 0.125, 0.6978, 0.1772, 0.75, 0.1772, 0.75, 0.125, 0.6978, 0.3228, 0.5, 0.1772, 0.5, 0.1772, 0.5, 0.3228, 0.5, 0.1772, 0.5522, 0.1772, 0.6978, 0.125, 0.6978, 0.125, 0.5522, 0.3228, 0.5522, 0.1772, 0.5522, 0.1772, 0.5, 0.3228, 0.5, 0.3228, 0.6978, 0.3228, 0.5522, 0.3762, 0.5522, 0.3762, 0.6978, 0.1772, 0.6978, 0.3228, 0.6978, 0.3228, 0.75, 0.1772, 0.75, 0.125, 0.5522, 0.125, 0.6978, 0.125, 0.6978, 0.125, 0.5522, 0.1772, 0.5, 0.125, 0.5522, 0.125, 0.5522, 0.1772, 0.5, 0.3228, 0.75, 0.375, 0.6978, 0.375, 0.6978, 0.3228, 0.75, 0.1772, 0.5522, 0.3228, 0.5522, 0.3228, 0.6978, 0.1772, 0.6978, 0.375, 0.5522, 0.3228, 0.5, 0.3228, 0.5, 0.375, 0.5522, 0.3228, 0.5, 0.1772, 0.5, 0.1772, 0.5, 0.3228, 0.5, 0.3762, 0.6978, 0.3762, 0.5522, 0.3762, 0.5522, 0.3762, 0.6978, 0.125, 0.6978, 0.1772, 0.75, 0.125, 0.6978, 0.375, 0.5522, 0.3228, 0.5, 0.375, 0.5522, 0.125, 0.5522, 0.125, 0.6978, 0.125, 0.6978, 0.125, 0.5522, 0.1772, 0.75, 0.3228, 0.75, 0.3228, 0.75, 0.1772, 0.75, 0.1772, 0.5, 0.125, 0.5522, 0.1772, 0.5, 0.3228, 0.75, 0.375, 0.6978, 0.3228, 0.75, 0.3228, 0.5, 0.1772, 0.5, 0.125, 0.6978, 0.3228, 0.75])
me_plane_001.use_remesh_fix_poles = True
me_plane_001.use_remesh_preserve_attributes = False
me_plane_001.update()
me_circle = bpy.data.meshes.new('Circle')
me_circle.from_pydata([(0.0, 0.3005, 0.0), (-0.115, 0.2776, 0.0), (-0.2125, 0.2125, 0.0), (-0.2776, 0.115, 0.0), (-0.3005, -1.313e-08, 0.0), (-0.2776, -0.115, 0.0), (-0.2125, -0.2125, 0.0), (-0.115, -0.2776, 0.0), (2.627e-08, -0.3005, 0.0), (0.115, -0.2776, 0.0), (0.2125, -0.2125, 0.0), (0.2776, -0.115, 0.0), (0.3005, 3.583e-09, 0.0), (0.2776, 0.115, 0.0), (0.2125, 0.2125, 0.0), (0.115, 0.2776, 0.0), (1.774e-09, 0.3981, 0.8602), (-0.1523, 0.3678, 0.8602), (-0.2815, 0.2815, 0.8602), (-0.3678, 0.1523, 0.8602), (-0.3981, 7.355e-09, 0.8602), (-0.3678, -0.1523, 0.8602), (-0.2815, -0.2815, 0.8602), (-0.1523, -0.3678, 0.8602), (3.658e-08, -0.3981, 0.8602), (0.1523, -0.3678, 0.8602), (0.2815, -0.2815, 0.8602), (0.3678, -0.1523, 0.8602), (0.3981, 2.95e-08, 0.8602), (0.3678, 0.1523, 0.8602), (0.2815, 0.2815, 0.8602), (0.1523, 0.3678, 0.8602)], [], [(8, 7, 23, 24), (1, 0, 16, 17), (0, 15, 31, 16), (9, 8, 24, 25), (2, 1, 17, 18), (10, 9, 25, 26), (3, 2, 18, 19), (11, 10, 26, 27), (4, 3, 19, 20), (12, 11, 27, 28), (5, 4, 20, 21), (13, 12, 28, 29), (6, 5, 21, 22), (14, 13, 29, 30), (7, 6, 22, 23), (15, 14, 30, 31)])
_uv = me_circle.uv_layers.new(name='UVMap')
_uv.uv.foreach_set('vector', [0.0, 0.0, 0.0, 0.0, 0.0, 0.0, 0.0, 0.0, 0.0, 0.0, 0.0, 0.0, 0.0, 0.0, 0.0, 0.0, 0.0, 0.0, 0.0, 0.0, 0.0, 0.0, 0.0, 0.0, 0.0, 0.0, 0.0, 0.0, 0.0, 0.0, 0.0, 0.0, 0.0, 0.0, 0.0, 0.0, 0.0, 0.0, 0.0, 0.0, 0.0, 0.0, 0.0, 0.0, 0.0, 0.0, 0.0, 0.0, 0.0, 0.0, 0.0, 0.0, 0.0, 0.0, 0.0, 0.0, 0.0, 0.0, 0.0, 0.0, 0.0, 0.0, 0.0, 0.0, 0.0, 0.0, 0.0, 0.0, 0.0, 0.0, 0.0, 0.0, 0.0, 0.0, 0.0, 0.0, 0.0, 0.0, 0.0, 0.0, 0.0, 0.0, 0.0, 0.0, 0.0, 0.0, 0.0, 0.0, 0.0, 0.0, 0.0, 0.0, 0.0, 0.0, 0.0, 0.0, 0.0, 0.0, 0.0, 0.0, 0.0, 0.0, 0.0, 0.0, 0.0, 0.0, 0.0, 0.0, 0.0, 0.0, 0.0, 0.0, 0.0, 0.0, 0.0, 0.0, 0.0, 0.0, 0.0, 0.0, 0.0, 0.0, 0.0, 0.0, 0.0, 0.0, 0.0, 0.0])
me_circle.use_remesh_fix_poles = True
me_circle.use_remesh_preserve_attributes = False
me_circle.update()
me_circle_002 = bpy.data.meshes.new('Circle.002')
me_circle_002.from_pydata([(4.061e-09, 0.4144, 1.02), (-0.1586, 0.3828, 1.02), (-0.293, 0.293, 1.02), (-0.3828, 0.1586, 1.02), (-0.4144, 1.627e-07, 1.02), (-0.3828, -0.1586, 1.02), (-0.293, -0.293, 1.02), (-0.1586, -0.3828, 1.02), (0.1586, 0.3828, 1.02), (1.774e-09, 0.3981, 1.061), (-0.1523, 0.3678, 1.061), (-0.2815, 0.2815, 1.061), (-0.3678, 0.1523, 1.061), (-0.3981, 7.355e-09, 1.061), (-0.3678, -0.1523, 1.061), (-0.2815, -0.2815, 1.061), (-0.1523, -0.3678, 1.061), (0.1523, 0.3678, 1.061), (4.029e-08, -0.4144, 1.02), (0.1586, -0.3828, 1.02), (0.293, -0.293, 1.02), (0.3828, -0.1586, 1.02), (0.4144, 1.857e-07, 1.02), (0.3828, 0.1586, 1.02), (0.293, 0.293, 1.02), (3.658e-08, -0.3981, 1.061), (0.1523, -0.3678, 1.061), (0.2815, -0.2815, 1.061), (0.3678, -0.1523, 1.061), (0.3981, 2.95e-08, 1.061), (0.3678, 0.1523, 1.061), (0.2815, 0.2815, 1.061), (-0.01924, -0.1107, 1.126), (-0.01924, -0.1222, 1.148), (-0.01924, 0.07517, 1.126), (-0.01924, 0.0867, 1.148), (0.01924, -0.1107, 1.126), (0.01924, -0.1222, 1.148), (0.01924, 0.07517, 1.126), (0.01924, 0.0867, 1.148), (-0.01677, 0.1064, 1.065), (-0.01924, 0.1288, 1.066), (0.01677, 0.1064, 1.065), (0.01924, 0.1288, 1.066), (-0.01677, -0.1504, 1.065), (-0.01924, -0.1727, 1.066), (0.01677, -0.1504, 1.065), (0.01924, -0.1727, 1.066)], [], [(1, 0, 9, 10), (0, 8, 17, 9), (2, 1, 10, 11), (3, 2, 11, 12), (4, 3, 12, 13), (5, 4, 13, 14), (6, 5, 14, 15), (7, 6, 15, 16), (18, 7, 16, 25), (19, 18, 25, 26), (20, 19, 26, 27), (21, 20, 27, 28), (22, 21, 28, 29), (23, 22, 29, 30), (24, 23, 30, 31), (8, 24, 31, 17), (10, 9, 17, 31, 30, 29, 28, 27, 26, 25, 16, 15, 14, 13, 12, 11), (32, 33, 35, 34), (39, 38, 42, 43), (38, 39, 37, 36), (37, 33, 45, 47), (34, 38, 36, 32), (39, 35, 33, 37), (40, 41, 43, 42), (38, 34, 40, 42), (35, 39, 43, 41), (34, 35, 41, 40), (46, 47, 45, 44), (36, 37, 47, 46), (33, 32, 44, 45), (32, 36, 46, 44)])
_uv = me_circle_002.uv_layers.new(name='UVMap')
_uv.uv.foreach_set('vector', [0.0, 0.0, 0.0, 0.0, 0.0, 0.0, 0.0, 0.0, 0.0, 0.0, 0.0, 0.0, 0.0, 0.0, 0.0, 0.0, 0.0, 0.0, 0.0, 0.0, 0.0, 0.0, 0.0, 0.0, 0.0, 0.0, 0.0, 0.0, 0.0, 0.0, 0.0, 0.0, 0.0, 0.0, 0.0, 0.0, 0.0, 0.0, 0.0, 0.0, 0.0, 0.0, 0.0, 0.0, 0.0, 0.0, 0.0, 0.0, 0.0, 0.0, 0.0, 0.0, 0.0, 0.0, 0.0, 0.0, 0.0, 0.0, 0.0, 0.0, 0.0, 0.0, 0.0, 0.0, 0.0, 0.0, 0.0, 0.0, 0.0, 0.0, 0.0, 0.0, 0.0, 0.0, 0.0, 0.0, 0.0, 0.0, 0.0, 0.0, 0.0, 0.0, 0.0, 0.0, 0.0, 0.0, 0.0, 0.0, 0.0, 0.0, 0.0, 0.0, 0.0, 0.0, 0.0, 0.0, 0.0, 0.0, 0.0, 0.0, 0.0, 0.0, 0.0, 0.0, 0.0, 0.0, 0.0, 0.0, 0.0, 0.0, 0.0, 0.0, 0.0, 0.0, 0.0, 0.0, 0.0, 0.0, 0.0, 0.0, 0.0, 0.0, 0.0, 0.0, 0.0, 0.0, 0.0, 0.0, 0.0, 0.0, 0.0, 0.0, 0.0, 0.0, 0.0, 0.0, 0.0, 0.0, 0.0, 0.0, 0.0, 0.0, 0.0, 0.0, 0.0, 0.0, 0.0, 0.0, 0.0, 0.0, 0.0, 0.0, 0.0, 0.0, 0.0, 0.0, 0.0, 0.0, 0.0, 0.0, 0.375, 0.0, 0.625, 0.0, 0.625, 0.25, 0.375, 0.25, 0.625, 0.5, 0.375, 0.5, 0.375, 0.5, 0.625, 0.5, 0.375, 0.5, 0.625, 0.5, 0.625, 0.75, 0.375, 0.75, 0.625, 0.75, 0.875, 0.75, 0.875, 0.75, 0.625, 0.75, 0.125, 0.5, 0.375, 0.5, 0.375, 0.75, 0.125, 0.75, 0.625, 0.5, 0.875, 0.5, 0.875, 0.75, 0.625, 0.75, 0.375, 0.25, 0.625, 0.25, 0.625, 0.5, 0.375, 0.5, 0.375, 0.5, 0.125, 0.5, 0.125, 0.5, 0.375, 0.5, 0.875, 0.5, 0.625, 0.5, 0.625, 0.5, 0.875, 0.5, 0.375, 0.25, 0.625, 0.25, 0.625, 0.25, 0.375, 0.25, 0.375, 0.75, 0.625, 0.75, 0.625, 1.0, 0.375, 1.0, 0.375, 0.75, 0.625, 0.75, 0.625, 0.75, 0.375, 0.75, 0.625, 0.0, 0.375, 0.0, 0.375, 0.0, 0.625, 0.0, 0.125, 0.75, 0.375, 0.75, 0.375, 0.75, 0.125, 0.75])
me_circle_002.use_remesh_fix_poles = True
me_circle_002.use_remesh_preserve_attributes = False
me_circle_002.update()

# ---- objects
ob_streetlight = bpy.data.objects.new('streetLight', me_cube_002)
ob_tarfficbarrier = bpy.data.objects.new('TarfficBarrier', me_cube_003)
ob_trafficsigntriangle = bpy.data.objects.new('trafficSignTriangle', me_plane)
ob_trafficsigncircle = bpy.data.objects.new('trafficSignCircle', me_plane_001)
ob_trashcan = bpy.data.objects.new('trashcan', me_circle)
ob_trashcanlid = bpy.data.objects.new('trashcanLid', me_circle_002)

# ---- transforms, parenting, visibility, modifiers, constraints
ob_streetlight.location = (0.0, 0.0, 0.04)
ob_streetlight.scale = (0.1224, 0.1224, 0.03985)
ob_tarfficbarrier.location = (0.0, 1.991, 0.0)
ob_tarfficbarrier.scale = (0.5477, 0.5477, 0.5477)
ob_trafficsigntriangle.location = (0.08, 5.0, 2.3)
ob_trafficsigntriangle.rotation_euler = (-1.344e-07, 1.571, 0.0)
ob_trafficsigntriangle.scale = (0.4, 0.4, 0.4)
_m = ob_trafficsigntriangle.modifiers.new('Solidify', 'SOLIDIFY')
_m.thickness = 0.1
_m = ob_trafficsigntriangle.modifiers.new('Bevel', 'BEVEL')
_m.width = 0.02
_m.width_pct = 0.02
ob_trafficsigncircle.location = (0.08, 3.7, 2.4)
ob_trafficsigncircle.rotation_euler = (-1.344e-07, 1.571, 0.0)
ob_trafficsigncircle.scale = (0.4, 0.4, 0.4)
_m = ob_trafficsigncircle.modifiers.new('Solidify', 'SOLIDIFY')
_m.thickness = 0.1
_m = ob_trafficsigncircle.modifiers.new('Bevel', 'BEVEL')
_m.width = 0.02
_m.width_pct = 0.02
ob_trashcan.location = (0.0, 7.028, 0.0)
ob_trashcan.scale = (1.163, 1.163, 1.163)
_m = ob_trashcan.modifiers.new('Solidify', 'SOLIDIFY')
ob_trashcanlid.parent = ob_trashcan
ob_trashcanlid.matrix_parent_inverse = Matrix(((1.0, -0.0, 0.0, -0.0), (-0.0, 1.0, -0.0, -7.028), (0.0, -0.0, 1.0, -0.0), (-0.0, 0.0, -0.0, 1.0)))
ob_trashcanlid.location = (0.0, 7.074, -0.1578)
_m = ob_trashcanlid.modifiers.new('Solidify', 'SOLIDIFY')

# ---- collection membership
col_collection.objects.link(ob_streetlight)
col_collection.objects.link(ob_tarfficbarrier)
col_collection.objects.link(ob_trafficsigntriangle)
col_collection.objects.link(ob_trafficsigncircle)
col_collection.objects.link(ob_trashcan)
col_collection.objects.link(ob_trashcanlid)

# ---- scene / render settings (as saved in the file)
scene.frame_start = 1; scene.frame_end = 250; scene.frame_set(1)
scene.render.engine = 'BLENDER_EEVEE_NEXT'
scene.cycles.sampling_pattern = 'TABULATED_SOBOL'
scene.cycles.use_light_tree = False
scene.view_settings.view_transform = 'Filmic'
bpy.context.view_layer.update()

# ---- added for rendering (the .blend has no active camera and no usable light): camera, sun
cam_auto = bpy.data.cameras.new('AutoCamera')
cam_auto.lens = 50.0
cam_auto.sensor_width = 36.0
cam_auto.clip_end = 1000.0
ob_auto_camera = bpy.data.objects.new('AutoCamera', cam_auto)
scene.collection.objects.link(ob_auto_camera)
ob_auto_camera.location = (8.80605, -6.28829, 8.8116)
ob_auto_camera.rotation_euler = (1.09748, -7.21219e-08, 0.694738)
scene.camera = ob_auto_camera
light_auto_sun = bpy.data.lights.new('AutoSun', 'SUN')
light_auto_sun.energy = 3.0
light_auto_sun.angle = 0.0523599
ob_auto_sun = bpy.data.objects.new('AutoSun', light_auto_sun)
scene.collection.objects.link(ob_auto_sun)
ob_auto_sun.rotation_euler = (0.872665, 0.174533, 0.523599)
bpy.context.view_layer.update()
